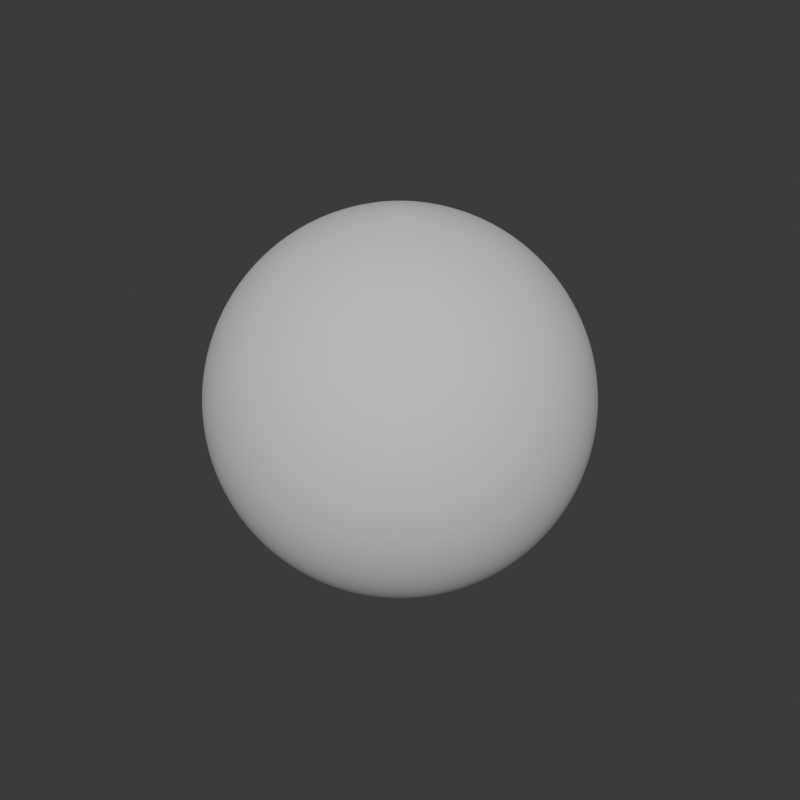 # Source: Matlib-VX-Misc.blend  (saved by Blender 3.0.12; exported with 4.5.12 LTS)
import bpy
from mathutils import Matrix  # noqa: F401  (used for matrix-valued properties, if any)

bpy.ops.wm.read_factory_settings(use_empty=True)
scene = bpy.context.scene
scene.name = 'Scene'

# ---- world
world_world = bpy.data.worlds.new('World'); scene.world = world_world
world_world.use_nodes = True; world_world.node_tree.nodes.clear()
_N = world_world.node_tree.nodes; _L = world_world.node_tree.links
n0 = _N.new('ShaderNodeOutputWorld'); n0.name = 'World Output'; n0.location = (300, 300)
n1 = _N.new('ShaderNodeBackground'); n1.name = 'Background'; n1.location = (10, 300)
n1.inputs[0].default_value = (0.05088, 0.05088, 0.05088, 1.0)
_L.new(n1.outputs[0], n0.inputs[0])
n0.is_active_output = True
world_world.color = (0.05088, 0.05088, 0.05088)
world_world.use_sun_shadow = False
world_world.sun_shadow_jitter_overblur = 0.0

# ---- meshes
me_sphere_006 = bpy.data.meshes.new('Sphere.006')
me_sphere_006.from_pydata([(-0.1951, 0.0, 0.9808), (-0.3827, 0.0, 0.9239), (-0.5556, 0.0, 0.8315), (-0.7071, 0.0, 0.7071), (-0.8315, 0.0, 0.5556), (-0.9239, 0.0, 0.3827), (-0.9808, 0.0, 0.1951), (-1.0, 0.0, 7.55e-08), (-0.9808, 0.0, -0.1951), (-0.9239, 0.0, -0.3827), (-0.8315, 0.0, -0.5556), (-0.7071, 0.0, -0.7071), (-0.5556, 0.0, -0.8315), (-0.3827, 0.0, -0.9239), (-0.1951, 0.0, -0.9808), (-0.1913, 0.03806, 0.9808), (-0.3753, 0.07466, 0.9239), (-0.5449, 0.1084, 0.8315), (-0.6935, 0.1379, 0.7071), (-0.8155, 0.1622, 0.5556), (-0.9061, 0.1802, 0.3827), (-0.9619, 0.1913, 0.1951), (-0.9808, 0.1951, 7.55e-08), (-0.9619, 0.1913, -0.1951), (-0.9061, 0.1802, -0.3827), (-0.8155, 0.1622, -0.5556), (-0.6935, 0.1379, -0.7071), (-0.5449, 0.1084, -0.8315), (-0.3753, 0.07466, -0.9239), (-0.1913, 0.03806, -0.9808), (-0.1802, 0.07466, 0.9808), (-0.3536, 0.1464, 0.9239), (-0.5133, 0.2126, 0.8315), (-0.6533, 0.2706, 0.7071), (-0.7682, 0.3182, 0.5556), (-0.8536, 0.3536, 0.3827), (-0.9061, 0.3753, 0.1951), (-0.9239, 0.3827, 7.55e-08), (-0.9061, 0.3753, -0.1951), (-0.8536, 0.3536, -0.3827), (-0.7682, 0.3182, -0.5556), (-0.6533, 0.2706, -0.7071), (-0.5133, 0.2126, -0.8315), (-0.3536, 0.1464, -0.9239), (-0.1802, 0.07466, -0.9808), (-0.1622, 0.1084, 0.9808), (-0.3182, 0.2126, 0.9239), (-0.4619, 0.3087, 0.8315), (-0.5879, 0.3928, 0.7071), (-0.6913, 0.4619, 0.5556), (-0.7682, 0.5133, 0.3827), (-0.8155, 0.5449, 0.1951), (-0.8315, 0.5556, 7.55e-08), (-0.8155, 0.5449, -0.1951), (-0.7682, 0.5133, -0.3827), (-0.6913, 0.4619, -0.5556), (-0.5879, 0.3928, -0.7071), (-0.4619, 0.3087, -0.8315), (-0.3182, 0.2126, -0.9239), (-0.1622, 0.1084, -0.9808), (-0.1379, 0.1379, 0.9808), (-0.2706, 0.2706, 0.9239), (-0.3928, 0.3928, 0.8315), (-0.5, 0.5, 0.7071), (-0.5879, 0.5879, 0.5556), (-0.6533, 0.6533, 0.3827), (-0.6935, 0.6935, 0.1951), (-0.7071, 0.7071, 7.55e-08), (-0.6935, 0.6935, -0.1951), (-0.6533, 0.6533, -0.3827), (-0.5879, 0.5879, -0.5556), (-0.5, 0.5, -0.7071), (-0.3928, 0.3928, -0.8315), (-0.2706, 0.2706, -0.9239), (-0.1379, 0.1379, -0.9808), (-0.1084, 0.1622, 0.9808), (-0.2126, 0.3182, 0.9239), (-0.3087, 0.4619, 0.8315), (-0.3928, 0.5879, 0.7071), (-0.4619, 0.6913, 0.5556), (-0.5133, 0.7682, 0.3827), (-0.5449, 0.8155, 0.1951), (-0.5556, 0.8315, 7.55e-08), (-0.5449, 0.8155, -0.1951), (-0.5133, 0.7682, -0.3827), (-0.4619, 0.6913, -0.5556), (-0.3928, 0.5879, -0.7071), (-0.3087, 0.4619, -0.8315), (-0.2126, 0.3182, -0.9239), (-0.1084, 0.1622, -0.9808), (-0.07466, 0.1802, 0.9808), (-0.1464, 0.3536, 0.9239), (-0.2126, 0.5133, 0.8315), (-0.2706, 0.6533, 0.7071), (-0.3182, 0.7682, 0.5556), (-0.3536, 0.8536, 0.3827), (-0.3753, 0.9061, 0.1951), (-0.3827, 0.9239, 7.55e-08), (-0.3753, 0.9061, -0.1951), (-0.3536, 0.8536, -0.3827), (-0.3182, 0.7682, -0.5556), (-0.2706, 0.6533, -0.7071), (-0.2126, 0.5133, -0.8315), (-0.1464, 0.3536, -0.9239), (-0.07466, 0.1802, -0.9808), (-0.03806, 0.1913, 0.9808), (-0.07466, 0.3753, 0.9239), (-0.1084, 0.5449, 0.8315), (-0.1379, 0.6935, 0.7071), (-0.1622, 0.8155, 0.5556), (-0.1802, 0.9061, 0.3827), (-0.1913, 0.9619, 0.1951), (-0.1951, 0.9808, 7.55e-08), (-0.1913, 0.9619, -0.1951), (-0.1802, 0.9061, -0.3827), (-0.1622, 0.8155, -0.5556), (-0.1379, 0.6935, -0.7071), (-0.1084, 0.5449, -0.8315), (-0.07466, 0.3753, -0.9239), (-0.03806, 0.1913, -0.9808), (3.266e-07, 0.1951, 0.9808), (3.192e-07, 0.3827, 0.9239), (3.117e-07, 0.5556, 0.8315), (3.192e-07, 0.7071, 0.7071), (3.341e-07, 0.8315, 0.5556), (2.745e-07, 0.9239, 0.3827), (3.937e-07, 0.9808, 0.1951), (3.788e-07, 1.0, 7.55e-08), (3.937e-07, 0.9808, -0.1951), (2.298e-07, 0.9239, -0.3827), (3.341e-07, 0.8315, -0.5556), (3.192e-07, 0.7071, -0.7071), (3.415e-07, 0.5556, -0.8315), (3.043e-07, 0.3827, -0.9239), (3.08e-07, 0.1951, -0.9808), (0.03806, 0.1913, 0.9808), (0.07466, 0.3753, 0.9239), (0.1084, 0.5449, 0.8315), (0.138, 0.6935, 0.7071), (0.1622, 0.8155, 0.5556), (0.1802, 0.9061, 0.3827), (0.1913, 0.9619, 0.1951), (0.1951, 0.9808, 7.55e-08), (0.1913, 0.9619, -0.1951), (0.1802, 0.9061, -0.3827), (0.1622, 0.8155, -0.5556), (0.138, 0.6935, -0.7071), (0.1084, 0.5449, -0.8315), (0.07466, 0.3753, -0.9239), (0.03806, 0.1913, -0.9808), (0.07466, 0.1802, 0.9808), (0.1464, 0.3536, 0.9239), (0.2126, 0.5133, 0.8315), (0.2706, 0.6533, 0.7071), (0.3182, 0.7682, 0.5556), (0.3536, 0.8536, 0.3827), (0.3753, 0.9061, 0.1951), (0.3827, 0.9239, 7.55e-08), (0.3753, 0.9061, -0.1951), (0.3536, 0.8536, -0.3827), (0.3182, 0.7682, -0.5556), (0.2706, 0.6533, -0.7071), (0.2126, 0.5133, -0.8315), (0.1464, 0.3536, -0.9239), (0.07466, 0.1802, -0.9808), (0.1084, 0.1622, 0.9808), (0.2126, 0.3182, 0.9239), (0.3087, 0.4619, 0.8315), (0.3928, 0.5879, 0.7071), (0.4619, 0.6913, 0.5556), (0.5133, 0.7682, 0.3827), (0.5449, 0.8155, 0.1951), (0.5556, 0.8315, 7.55e-08), (0.5449, 0.8155, -0.1951), (0.5133, 0.7682, -0.3827), (0.4619, 0.6913, -0.5556), (0.3928, 0.5879, -0.7071), (0.3087, 0.4619, -0.8315), (0.2126, 0.3182, -0.9239), (0.1084, 0.1622, -0.9808), (0.138, 0.1379, 0.9808), (0.2706, 0.2706, 0.9239), (0.3928, 0.3928, 0.8315), (0.5, 0.5, 0.7071), (0.5879, 0.5879, 0.5556), (0.6533, 0.6533, 0.3827), (0.6935, 0.6935, 0.1951), (0.7071, 0.7071, 7.55e-08), (0.6935, 0.6935, -0.1951), (0.6533, 0.6533, -0.3827), (0.5879, 0.5879, -0.5556), (0.5, 0.5, -0.7071), (0.3928, 0.3928, -0.8315), (0.2706, 0.2706, -0.9239), (0.138, 0.1379, -0.9808), (0.1622, 0.1084, 0.9808), (0.3182, 0.2126, 0.9239), (0.4619, 0.3087, 0.8315), (0.5879, 0.3928, 0.7071), (0.6913, 0.4619, 0.5556), (0.7682, 0.5133, 0.3827), (0.8155, 0.5449, 0.1951), (0.8315, 0.5556, 7.55e-08), (0.8155, 0.5449, -0.1951), (0.7682, 0.5133, -0.3827), (0.6913, 0.4619, -0.5556), (0.5879, 0.3928, -0.7071), (0.4619, 0.3087, -0.8315), (0.3182, 0.2126, -0.9239), (0.1622, 0.1084, -0.9808), (0.1802, 0.07466, 0.9808), (0.3536, 0.1464, 0.9239), (0.5133, 0.2126, 0.8315), (0.6533, 0.2706, 0.7071), (0.7682, 0.3182, 0.5556), (0.8536, 0.3536, 0.3827), (0.9061, 0.3753, 0.1951), (0.9239, 0.3827, 7.55e-08), (0.9061, 0.3753, -0.1951), (0.8536, 0.3536, -0.3827), (0.7682, 0.3182, -0.5556), (0.6533, 0.2706, -0.7071), (0.5133, 0.2126, -0.8315), (0.3536, 0.1464, -0.9239), (0.1802, 0.07466, -0.9808), (0.1913, 0.03806, 0.9808), (0.3753, 0.07466, 0.9239), (0.5449, 0.1084, 0.8315), (0.6935, 0.1379, 0.7071), (0.8155, 0.1622, 0.5556), (0.9061, 0.1802, 0.3827), (0.9619, 0.1913, 0.1951), (0.9808, 0.1951, 7.55e-08), (0.9619, 0.1913, -0.1951), (0.9061, 0.1802, -0.3827), (0.8155, 0.1622, -0.5556), (0.6935, 0.1379, -0.7071), (0.5449, 0.1084, -0.8315), (0.3753, 0.07466, -0.9239), (0.1913, 0.03806, -0.9808), (0.1951, -7.212e-09, 0.9808), (0.3827, 4.122e-08, 0.9239), (0.5556, 2.632e-08, 0.8315), (0.7071, -2.584e-08, 0.7071), (0.8315, -8.544e-08, 0.5556), (0.9239, 6.357e-08, 0.3827), (0.9808, -8.544e-08, 0.1951), (1.0, -1.003e-07, 7.55e-08), (0.9808, -8.544e-08, -0.1951), (0.9239, 6.357e-08, -0.3827), (0.8315, -8.544e-08, -0.5556), (0.7071, -2.584e-08, -0.7071), (0.5556, -1.094e-08, -0.8315), (0.3827, 3.964e-09, -0.9239), (0.1951, 3.964e-09, -0.9808), (0.1913, -0.03806, 0.9808), (0.3753, -0.07466, 0.9239), (0.5449, -0.1084, 0.8315), (0.6935, -0.1379, 0.7071), (0.8155, -0.1622, 0.5556), (0.9061, -0.1802, 0.3827), (0.9619, -0.1913, 0.1951), (0.9808, -0.1951, 7.55e-08), (0.9619, -0.1913, -0.1951), (0.9061, -0.1802, -0.3827), (0.8155, -0.1622, -0.5556), (0.6935, -0.1379, -0.7071), (0.5449, -0.1084, -0.8315), (0.3753, -0.07466, -0.9239), (0.1913, -0.03806, -0.9808), (0.1802, -0.07466, 0.9808), (0.3536, -0.1464, 0.9239), (0.5133, -0.2126, 0.8315), (0.6533, -0.2706, 0.7071), (0.7682, -0.3182, 0.5556), (0.8536, -0.3536, 0.3827), (0.9061, -0.3753, 0.1951), (0.9239, -0.3827, 7.55e-08), (0.9061, -0.3753, -0.1951), (0.8536, -0.3536, -0.3827), (0.7682, -0.3182, -0.5556), (0.6533, -0.2706, -0.7071), (0.5133, -0.2126, -0.8315), (0.3536, -0.1464, -0.9239), (0.1802, -0.07466, -0.9808), (0.1622, -0.1084, 0.9808), (0.3182, -0.2126, 0.9239), (0.4619, -0.3087, 0.8315), (0.5879, -0.3928, 0.7071), (0.6913, -0.4619, 0.5556), (0.7682, -0.5133, 0.3827), (0.8155, -0.5449, 0.1951), (0.8315, -0.5556, 7.55e-08), (0.8155, -0.5449, -0.1951), (0.7682, -0.5133, -0.3827), (0.6913, -0.4619, -0.5556), (0.5879, -0.3928, -0.7071), (0.4619, -0.3087, -0.8315), (0.3182, -0.2126, -0.9239), (0.1622, -0.1084, -0.9808), (0.138, -0.1379, 0.9808), (0.2706, -0.2706, 0.9239), (0.3928, -0.3928, 0.8315), (0.5, -0.5, 0.7071), (0.5879, -0.5879, 0.5556), (0.6533, -0.6533, 0.3827), (0.6935, -0.6935, 0.1951), (0.7071, -0.7071, 7.55e-08), (0.6935, -0.6935, -0.1951), (0.6533, -0.6533, -0.3827), (0.5879, -0.5879, -0.5556), (0.5, -0.5, -0.7071), (0.3928, -0.3928, -0.8315), (0.2706, -0.2706, -0.9239), (0.1379, -0.1379, -0.9808), (0.1084, -0.1622, 0.9808), (0.2126, -0.3182, 0.9239), (0.3087, -0.4619, 0.8315), (0.3928, -0.5879, 0.7071), (0.4619, -0.6913, 0.5556), (0.5133, -0.7682, 0.3827), (0.5449, -0.8155, 0.1951), (0.5556, -0.8315, 7.55e-08), (0.5449, -0.8155, -0.1951), (0.5133, -0.7682, -0.3827), (0.4619, -0.6913, -0.5556), (0.3928, -0.5879, -0.7071), (0.3087, -0.4619, -0.8315), (0.2126, -0.3182, -0.9239), (0.1084, -0.1622, -0.9808), (0.07466, -0.1802, 0.9808), (0.1464, -0.3536, 0.9239), (0.2126, -0.5133, 0.8315), (0.2706, -0.6533, 0.7071), (0.3182, -0.7682, 0.5556), (0.3536, -0.8536, 0.3827), (0.3753, -0.9061, 0.1951), (0.3827, -0.9239, 7.55e-08), (0.3753, -0.9061, -0.1951), (0.3536, -0.8536, -0.3827), (0.3182, -0.7682, -0.5556), (0.2706, -0.6533, -0.7071), (0.2126, -0.5133, -0.8315), (0.1464, -0.3536, -0.9239), (0.07466, -0.1802, -0.9808), (0.03806, -0.1913, 0.9808), (0.07466, -0.3753, 0.9239), (0.1084, -0.5449, 0.8315), (0.1379, -0.6935, 0.7071), (0.1622, -0.8155, 0.5556), (0.1802, -0.9061, 0.3827), (0.1913, -0.9619, 0.1951), (0.1951, -0.9808, 7.55e-08), (0.1913, -0.9619, -0.1951), (0.1802, -0.9061, -0.3827), (0.1622, -0.8155, -0.5556), (0.1379, -0.6935, -0.7071), (0.1084, -0.5449, -0.8315), (0.07466, -0.3753, -0.9239), (0.03806, -0.1913, -0.9808), (3.117e-07, -0.1951, 0.9808), (2.819e-07, -0.3827, 0.9239), (2.819e-07, -0.5556, 0.8315), (1.851e-07, -0.7071, 0.7071), (1.404e-07, -0.8315, 0.5556), (3.192e-07, -0.9239, 0.3827), (9.567e-08, -0.9808, 0.1951), (1.404e-07, -1.0, 7.55e-08), (9.567e-08, -0.9808, -0.1951), (3.192e-07, -0.9239, -0.3827), (1.404e-07, -0.8315, -0.5556), (1.851e-07, -0.7071, -0.7071), (2.596e-07, -0.5556, -0.8315), (2.521e-07, -0.3827, -0.9239), (3.155e-07, -0.1951, -0.9808), (-0.03806, -0.1913, 0.9808), (-0.07466, -0.3753, 0.9239), (-0.1084, -0.5449, 0.8315), (-0.1379, -0.6935, 0.7071), (-0.1622, -0.8155, 0.5556), (-0.1802, -0.9061, 0.3827), (-0.1913, -0.9619, 0.1951), (-0.1951, -0.9808, 7.55e-08), (-0.1913, -0.9619, -0.1951), (-0.1802, -0.9061, -0.3827), (-0.1622, -0.8155, -0.5556), (-0.1379, -0.6935, -0.7071), (-0.1084, -0.5449, -0.8315), (-0.07466, -0.3753, -0.9239), (-0.03806, -0.1913, -0.9808), (-0.07466, -0.1802, 0.9808), (-0.1464, -0.3536, 0.9239), (-0.2126, -0.5133, 0.8315), (-0.2706, -0.6533, 0.7071), (-0.3182, -0.7682, 0.5556), (-0.3536, -0.8536, 0.3827), (-0.3753, -0.9061, 0.1951), (-0.3827, -0.9239, 7.55e-08), (-0.3753, -0.9061, -0.1951), (-0.3536, -0.8536, -0.3827), (-0.3182, -0.7682, -0.5556), (-0.2706, -0.6533, -0.7071), (-0.2126, -0.5133, -0.8315), (-0.1464, -0.3536, -0.9239), (-0.07466, -0.1802, -0.9808), (-0.1084, -0.1622, 0.9808), (-0.2126, -0.3182, 0.9239), (-0.3087, -0.4619, 0.8315), (-0.3928, -0.5879, 0.7071), (-0.4619, -0.6913, 0.5556), (-0.5133, -0.7682, 0.3827), (-0.5449, -0.8155, 0.1951), (-0.5556, -0.8315, 7.55e-08), (-0.5449, -0.8155, -0.1951), (-0.5133, -0.7682, -0.3827), (-0.4619, -0.6913, -0.5556), (-0.3928, -0.5879, -0.7071), (-0.3087, -0.4619, -0.8315), (-0.2126, -0.3182, -0.9239), (-0.1084, -0.1622, -0.9808), (-0.1379, -0.1379, 0.9808), (-0.2706, -0.2706, 0.9239), (-0.3928, -0.3928, 0.8315), (-0.5, -0.5, 0.7071), (-0.5879, -0.5879, 0.5556), (-0.6533, -0.6533, 0.3827), (-0.6935, -0.6935, 0.1951), (-0.7071, -0.7071, 7.55e-08), (-0.6935, -0.6935, -0.1951), (-0.6533, -0.6533, -0.3827), (-0.5879, -0.5879, -0.5556), (-0.5, -0.5, -0.7071), (-0.3928, -0.3928, -0.8315), (-0.2706, -0.2706, -0.9239), (-0.1379, -0.1379, -0.9808), (-0.1622, -0.1084, 0.9808), (-0.3182, -0.2126, 0.9239), (-0.4619, -0.3087, 0.8315), (-0.5879, -0.3928, 0.7071), (-0.6913, -0.4619, 0.5556), (-0.7682, -0.5133, 0.3827), (-0.8155, -0.5449, 0.1951), (-0.8315, -0.5556, 7.55e-08), (-0.8155, -0.5449, -0.1951), (-0.7682, -0.5133, -0.3827), (-0.6913, -0.4619, -0.5556), (-0.5879, -0.3928, -0.7071), (-0.4619, -0.3087, -0.8315), (-0.3182, -0.2126, -0.9239), (-0.1622, -0.1084, -0.9808), (-0.1802, -0.07466, 0.9808), (-0.3536, -0.1464, 0.9239), (-0.5133, -0.2126, 0.8315), (-0.6533, -0.2706, 0.7071), (-0.7682, -0.3182, 0.5556), (-0.8536, -0.3536, 0.3827), (-0.9061, -0.3753, 0.1951), (-0.9239, -0.3827, 7.55e-08), (-0.9061, -0.3753, -0.1951), (-0.8536, -0.3536, -0.3827), (-0.7682, -0.3182, -0.5556), (-0.6533, -0.2706, -0.7071), (-0.5133, -0.2126, -0.8315), (-0.3536, -0.1464, -0.9239), (-0.1802, -0.07466, -0.9808), (-0.1913, -0.03806, 0.9808), (-0.3753, -0.07466, 0.9239), (-0.5449, -0.1084, 0.8315), (-0.6935, -0.1379, 0.7071), (-0.8155, -0.1622, 0.5556), (-0.9061, -0.1802, 0.3827), (-0.9619, -0.1913, 0.1951), (-0.9808, -0.1951, 7.55e-08), (-0.9619, -0.1913, -0.1951), (-0.9061, -0.1802, -0.3827), (-0.8155, -0.1622, -0.5556), (-0.6935, -0.1379, -0.7071), (-0.5449, -0.1084, -0.8315), (-0.3753, -0.07466, -0.9239), (-0.1913, -0.03806, -0.9808), (-0.05965, 3.346e-08, 1.001), (-0.0585, 0.01164, 1.001), (-0.05511, 0.02283, 1.001), (-0.0496, 0.03314, 1.001), (-0.04218, 0.04218, 1.001), (-0.03314, 0.0496, 1.001), (-0.02283, 0.05511, 1.001), (-0.01164, 0.05851, 1.001), (3.165e-07, 0.05965, 1.001), (0.01164, 0.05851, 1.001), (0.02283, 0.05511, 1.001), (0.03314, 0.0496, 1.001), (0.04218, 0.04218, 1.001), (0.0496, 0.03314, 1.001), (0.05511, 0.02283, 1.001), (0.05851, 0.01164, 1.001), (0.05965, 3.125e-08, 1.001), (0.05851, -0.01164, 1.001), (0.05511, -0.02283, 1.001), (0.0496, -0.03314, 1.001), (0.04218, -0.04218, 1.001), (0.03314, -0.0496, 1.001), (0.02283, -0.05511, 1.001), (0.01164, -0.05851, 1.001), (3.119e-07, -0.05965, 1.001), (-0.01164, -0.05851, 1.001), (-0.02283, -0.05511, 1.001), (-0.03314, -0.0496, 1.001), (-0.04218, -0.04218, 1.001), (-0.0496, -0.03314, 1.001), (-0.05511, -0.02283, 1.001), (-0.0585, -0.01164, 1.001), (3.108e-07, 4.971e-08, 1.001), (-0.06968, 2.559e-08, -1.001), (-0.06834, 0.01359, -1.001), (-0.06438, 0.02667, -1.001), (-0.05794, 0.03871, -1.001), (-0.04927, 0.04927, -1.001), (-0.03871, 0.05794, -1.001), (-0.02667, 0.06438, -1.001), (-0.01359, 0.06834, -1.001), (3.1e-07, 0.06968, -1.001), (0.01359, 0.06834, -1.001), (0.02667, 0.06438, -1.001), (0.03871, 0.05794, -1.001), (0.04927, 0.04927, -1.001), (0.05794, 0.03871, -1.001), (0.06438, 0.02667, -1.001), (0.06834, 0.01359, -1.001), (0.06968, 2.701e-08, -1.001), (0.06834, -0.01359, -1.001), (0.06438, -0.02667, -1.001), (0.05794, -0.03871, -1.001), (0.04927, -0.04927, -1.001), (0.03871, -0.05794, -1.001), (0.02667, -0.06438, -1.001), (0.01359, -0.06834, -1.001), (3.126e-07, -0.06968, -1.001), (-0.01359, -0.06834, -1.001), (-0.02667, -0.06438, -1.001), (-0.03871, -0.05794, -1.001), (-0.04927, -0.04927, -1.001), (-0.05794, -0.03871, -1.001), (-0.06438, -0.02667, -1.001), (-0.06834, -0.01359, -1.001), (3.097e-07, 3.562e-08, -1.001)], [], [(11, 10, 25, 26), (9, 8, 23, 24), (7, 6, 21, 22), (5, 4, 19, 20), (3, 2, 17, 18), (14, 13, 28, 29), (1, 0, 15, 16), (12, 11, 26, 27), (10, 9, 24, 25), (8, 7, 22, 23), (6, 5, 20, 21), (4, 3, 18, 19), (2, 1, 16, 17), (13, 12, 27, 28), (21, 20, 35, 36), (19, 18, 33, 34), (17, 16, 31, 32), (28, 27, 42, 43), (26, 25, 40, 41), (24, 23, 38, 39), (22, 21, 36, 37), (20, 19, 34, 35), (18, 17, 32, 33), (29, 28, 43, 44), (16, 15, 30, 31), (27, 26, 41, 42), (25, 24, 39, 40), (23, 22, 37, 38), (36, 35, 50, 51), (34, 33, 48, 49), (32, 31, 46, 47), (43, 42, 57, 58), (41, 40, 55, 56), (39, 38, 53, 54), (37, 36, 51, 52), (35, 34, 49, 50), (33, 32, 47, 48), (44, 43, 58, 59), (31, 30, 45, 46), (42, 41, 56, 57), (40, 39, 54, 55), (38, 37, 52, 53), (51, 50, 65, 66), (49, 48, 63, 64), (47, 46, 61, 62), (58, 57, 72, 73), (56, 55, 70, 71), (54, 53, 68, 69), (52, 51, 66, 67), (50, 49, 64, 65), (48, 47, 62, 63), (59, 58, 73, 74), (46, 45, 60, 61), (57, 56, 71, 72), (55, 54, 69, 70), (53, 52, 67, 68), (66, 65, 80, 81), (64, 63, 78, 79), (62, 61, 76, 77), (73, 72, 87, 88), (71, 70, 85, 86), (69, 68, 83, 84), (67, 66, 81, 82), (65, 64, 79, 80), (63, 62, 77, 78), (74, 73, 88, 89), (61, 60, 75, 76), (72, 71, 86, 87), (70, 69, 84, 85), (68, 67, 82, 83), (81, 80, 95, 96), (79, 78, 93, 94), (77, 76, 91, 92), (88, 87, 102, 103), (86, 85, 100, 101), (84, 83, 98, 99), (82, 81, 96, 97), (80, 79, 94, 95), (78, 77, 92, 93), (89, 88, 103, 104), (76, 75, 90, 91), (87, 86, 101, 102), (85, 84, 99, 100), (83, 82, 97, 98), (96, 95, 110, 111), (94, 93, 108, 109), (92, 91, 106, 107), (103, 102, 117, 118), (101, 100, 115, 116), (99, 98, 113, 114), (97, 96, 111, 112), (95, 94, 109, 110), (93, 92, 107, 108), (104, 103, 118, 119), (91, 90, 105, 106), (102, 101, 116, 117), (100, 99, 114, 115), (98, 97, 112, 113), (111, 110, 125, 126), (109, 108, 123, 124), (107, 106, 121, 122), (118, 117, 132, 133), (116, 115, 130, 131), (114, 113, 128, 129), (112, 111, 126, 127), (110, 109, 124, 125), (108, 107, 122, 123), (119, 118, 133, 134), (106, 105, 120, 121), (117, 116, 131, 132), (115, 114, 129, 130), (113, 112, 127, 128), (126, 125, 140, 141), (124, 123, 138, 139), (122, 121, 136, 137), (133, 132, 147, 148), (131, 130, 145, 146), (129, 128, 143, 144), (127, 126, 141, 142), (125, 124, 139, 140), (123, 122, 137, 138), (134, 133, 148, 149), (121, 120, 135, 136), (132, 131, 146, 147), (130, 129, 144, 145), (128, 127, 142, 143), (141, 140, 155, 156), (139, 138, 153, 154), (137, 136, 151, 152), (148, 147, 162, 163), (146, 145, 160, 161), (144, 143, 158, 159), (142, 141, 156, 157), (140, 139, 154, 155), (138, 137, 152, 153), (149, 148, 163, 164), (136, 135, 150, 151), (147, 146, 161, 162), (145, 144, 159, 160), (143, 142, 157, 158), (156, 155, 170, 171), (154, 153, 168, 169), (152, 151, 166, 167), (163, 162, 177, 178), (161, 160, 175, 176), (159, 158, 173, 174), (157, 156, 171, 172), (155, 154, 169, 170), (153, 152, 167, 168), (164, 163, 178, 179), (151, 150, 165, 166), (162, 161, 176, 177), (160, 159, 174, 175), (158, 157, 172, 173), (171, 170, 185, 186), (169, 168, 183, 184), (167, 166, 181, 182), (178, 177, 192, 193), (176, 175, 190, 191), (174, 173, 188, 189), (172, 171, 186, 187), (170, 169, 184, 185), (168, 167, 182, 183), (179, 178, 193, 194), (166, 165, 180, 181), (177, 176, 191, 192), (175, 174, 189, 190), (173, 172, 187, 188), (186, 185, 200, 201), (184, 183, 198, 199), (182, 181, 196, 197), (193, 192, 207, 208), (191, 190, 205, 206), (189, 188, 203, 204), (187, 186, 201, 202), (185, 184, 199, 200), (183, 182, 197, 198), (194, 193, 208, 209), (181, 180, 195, 196), (192, 191, 206, 207), (190, 189, 204, 205), (188, 187, 202, 203), (201, 200, 215, 216), (199, 198, 213, 214), (197, 196, 211, 212), (208, 207, 222, 223), (206, 205, 220, 221), (204, 203, 218, 219), (202, 201, 216, 217), (200, 199, 214, 215), (198, 197, 212, 213), (209, 208, 223, 224), (196, 195, 210, 211), (207, 206, 221, 222), (205, 204, 219, 220), (203, 202, 217, 218), (216, 215, 230, 231), (214, 213, 228, 229), (212, 211, 226, 227), (223, 222, 237, 238), (221, 220, 235, 236), (219, 218, 233, 234), (217, 216, 231, 232), (215, 214, 229, 230), (213, 212, 227, 228), (224, 223, 238, 239), (211, 210, 225, 226), (222, 221, 236, 237), (220, 219, 234, 235), (218, 217, 232, 233), (231, 230, 245, 246), (229, 228, 243, 244), (227, 226, 241, 242), (238, 237, 252, 253), (236, 235, 250, 251), (234, 233, 248, 249), (232, 231, 246, 247), (230, 229, 244, 245), (228, 227, 242, 243), (239, 238, 253, 254), (226, 225, 240, 241), (237, 236, 251, 252), (235, 234, 249, 250), (233, 232, 247, 248), (246, 245, 260, 261), (244, 243, 258, 259), (242, 241, 256, 257), (253, 252, 267, 268), (251, 250, 265, 266), (249, 248, 263, 264), (247, 246, 261, 262), (245, 244, 259, 260), (243, 242, 257, 258), (254, 253, 268, 269), (241, 240, 255, 256), (252, 251, 266, 267), (250, 249, 264, 265), (248, 247, 262, 263), (261, 260, 275, 276), (259, 258, 273, 274), (257, 256, 271, 272), (268, 267, 282, 283), (266, 265, 280, 281), (264, 263, 278, 279), (262, 261, 276, 277), (260, 259, 274, 275), (258, 257, 272, 273), (269, 268, 283, 284), (256, 255, 270, 271), (267, 266, 281, 282), (265, 264, 279, 280), (263, 262, 277, 278), (276, 275, 290, 291), (274, 273, 288, 289), (272, 271, 286, 287), (283, 282, 297, 298), (281, 280, 295, 296), (279, 278, 293, 294), (277, 276, 291, 292), (275, 274, 289, 290), (273, 272, 287, 288), (284, 283, 298, 299), (271, 270, 285, 286), (282, 281, 296, 297), (280, 279, 294, 295), (278, 277, 292, 293), (291, 290, 305, 306), (289, 288, 303, 304), (287, 286, 301, 302), (298, 297, 312, 313), (296, 295, 310, 311), (294, 293, 308, 309), (292, 291, 306, 307), (290, 289, 304, 305), (288, 287, 302, 303), (299, 298, 313, 314), (286, 285, 300, 301), (297, 296, 311, 312), (295, 294, 309, 310), (293, 292, 307, 308), (306, 305, 320, 321), (304, 303, 318, 319), (302, 301, 316, 317), (313, 312, 327, 328), (311, 310, 325, 326), (309, 308, 323, 324), (307, 306, 321, 322), (305, 304, 319, 320), (303, 302, 317, 318), (314, 313, 328, 329), (301, 300, 315, 316), (312, 311, 326, 327), (310, 309, 324, 325), (308, 307, 322, 323), (321, 320, 335, 336), (319, 318, 333, 334), (317, 316, 331, 332), (328, 327, 342, 343), (326, 325, 340, 341), (324, 323, 338, 339), (322, 321, 336, 337), (320, 319, 334, 335), (318, 317, 332, 333), (329, 328, 343, 344), (316, 315, 330, 331), (327, 326, 341, 342), (325, 324, 339, 340), (323, 322, 337, 338), (336, 335, 350, 351), (334, 333, 348, 349), (332, 331, 346, 347), (343, 342, 357, 358), (341, 340, 355, 356), (339, 338, 353, 354), (337, 336, 351, 352), (335, 334, 349, 350), (333, 332, 347, 348), (344, 343, 358, 359), (331, 330, 345, 346), (342, 341, 356, 357), (340, 339, 354, 355), (338, 337, 352, 353), (351, 350, 365, 366), (349, 348, 363, 364), (347, 346, 361, 362), (358, 357, 372, 373), (356, 355, 370, 371), (354, 353, 368, 369), (352, 351, 366, 367), (350, 349, 364, 365), (348, 347, 362, 363), (359, 358, 373, 374), (346, 345, 360, 361), (357, 356, 371, 372), (355, 354, 369, 370), (353, 352, 367, 368), (366, 365, 380, 381), (364, 363, 378, 379), (362, 361, 376, 377), (373, 372, 387, 388), (371, 370, 385, 386), (369, 368, 383, 384), (367, 366, 381, 382), (365, 364, 379, 380), (363, 362, 377, 378), (374, 373, 388, 389), (361, 360, 375, 376), (372, 371, 386, 387), (370, 369, 384, 385), (368, 367, 382, 383), (381, 380, 395, 396), (379, 378, 393, 394), (377, 376, 391, 392), (388, 387, 402, 403), (386, 385, 400, 401), (384, 383, 398, 399), (382, 381, 396, 397), (380, 379, 394, 395), (378, 377, 392, 393), (389, 388, 403, 404), (376, 375, 390, 391), (387, 386, 401, 402), (385, 384, 399, 400), (383, 382, 397, 398), (396, 395, 410, 411), (394, 393, 408, 409), (392, 391, 406, 407), (403, 402, 417, 418), (401, 400, 415, 416), (399, 398, 413, 414), (397, 396, 411, 412), (395, 394, 409, 410), (393, 392, 407, 408), (404, 403, 418, 419), (391, 390, 405, 406), (402, 401, 416, 417), (400, 399, 414, 415), (398, 397, 412, 413), (411, 410, 425, 426), (409, 408, 423, 424), (407, 406, 421, 422), (418, 417, 432, 433), (416, 415, 430, 431), (414, 413, 428, 429), (412, 411, 426, 427), (410, 409, 424, 425), (408, 407, 422, 423), (419, 418, 433, 434), (406, 405, 420, 421), (417, 416, 431, 432), (415, 414, 429, 430), (413, 412, 427, 428), (426, 425, 440, 441), (424, 423, 438, 439), (422, 421, 436, 437), (433, 432, 447, 448), (431, 430, 445, 446), (429, 428, 443, 444), (427, 426, 441, 442), (425, 424, 439, 440), (423, 422, 437, 438), (434, 433, 448, 449), (421, 420, 435, 436), (432, 431, 446, 447), (430, 429, 444, 445), (428, 427, 442, 443), (441, 440, 455, 456), (439, 438, 453, 454), (437, 436, 451, 452), (448, 447, 462, 463), (446, 445, 460, 461), (444, 443, 458, 459), (442, 441, 456, 457), (440, 439, 454, 455), (438, 437, 452, 453), (449, 448, 463, 464), (436, 435, 450, 451), (447, 446, 461, 462), (445, 444, 459, 460), (443, 442, 457, 458), (456, 455, 470, 471), (454, 453, 468, 469), (452, 451, 466, 467), (463, 462, 477, 478), (461, 460, 475, 476), (459, 458, 473, 474), (457, 456, 471, 472), (455, 454, 469, 470), (453, 452, 467, 468), (464, 463, 478, 479), (451, 450, 465, 466), (462, 461, 476, 477), (460, 459, 474, 475), (458, 457, 472, 473), (471, 470, 5, 6), (469, 468, 3, 4), (467, 466, 1, 2), (478, 477, 12, 13), (476, 475, 10, 11), (474, 473, 8, 9), (472, 471, 6, 7), (470, 469, 4, 5), (468, 467, 2, 3), (479, 478, 13, 14), (466, 465, 0, 1), (477, 476, 11, 12), (475, 474, 9, 10), (473, 472, 7, 8), (315, 300, 500, 501), (150, 135, 489, 490), (405, 390, 506, 507), (75, 60, 484, 485), (240, 225, 495, 496), (330, 315, 501, 502), (165, 150, 490, 491), (420, 405, 507, 508), (255, 240, 496, 497), (15, 0, 480, 481), (90, 75, 485, 486), (345, 330, 502, 503), (180, 165, 491, 492), (435, 420, 508, 509), (270, 255, 497, 498), (105, 90, 486, 487), (360, 345, 503, 504), (30, 15, 481, 482), (195, 180, 492, 493), (0, 465, 511, 480), (450, 435, 509, 510), (285, 270, 498, 499), (120, 105, 487, 488), (375, 360, 504, 505), (45, 30, 482, 483), (210, 195, 493, 494), (465, 450, 510, 511), (300, 285, 499, 500), (135, 120, 488, 489), (390, 375, 505, 506), (60, 45, 483, 484), (225, 210, 494, 495), (503, 502, 512), (481, 480, 512), (492, 491, 512), (480, 511, 512), (501, 500, 512), (490, 489, 512), (510, 509, 512), (499, 498, 512), (488, 487, 512), (508, 507, 512), (497, 496, 512), (486, 485, 512), (506, 505, 512), (484, 483, 512), (495, 494, 512), (504, 503, 512), (482, 481, 512), (493, 492, 512), (502, 501, 512), (491, 490, 512), (511, 510, 512), (500, 499, 512), (489, 488, 512), (509, 508, 512), (498, 497, 512), (487, 486, 512), (507, 506, 512), (485, 484, 512), (496, 495, 512), (505, 504, 512), (483, 482, 512), (494, 493, 512), (374, 389, 538, 537), (44, 59, 516, 515), (209, 224, 527, 526), (464, 479, 544, 543), (299, 314, 533, 532), (134, 149, 522, 521), (389, 404, 539, 538), (59, 74, 517, 516), (224, 239, 528, 527), (314, 329, 534, 533), (149, 164, 523, 522), (404, 419, 540, 539), (74, 89, 518, 517), (239, 254, 529, 528), (329, 344, 535, 534), (164, 179, 524, 523), (419, 434, 541, 540), (254, 269, 530, 529), (89, 104, 519, 518), (344, 359, 536, 535), (179, 194, 525, 524), (434, 449, 542, 541), (269, 284, 531, 530), (104, 119, 520, 519), (359, 374, 537, 536), (14, 29, 514, 513), (29, 44, 515, 514), (194, 209, 526, 525), (479, 14, 513, 544), (449, 464, 543, 542), (284, 299, 532, 531), (119, 134, 521, 520), (536, 537, 545), (514, 515, 545), (525, 526, 545), (534, 535, 545), (523, 524, 545), (543, 544, 545), (532, 533, 545), (521, 522, 545), (541, 542, 545), (530, 531, 545), (519, 520, 545), (539, 540, 545), (517, 518, 545), (528, 529, 545), (537, 538, 545), (515, 516, 545), (526, 527, 545), (535, 536, 545), (513, 514, 545), (524, 525, 545), (544, 513, 545), (533, 534, 545), (522, 523, 545), (542, 543, 545), (531, 532, 545), (520, 521, 545), (540, 541, 545), (529, 530, 545), (518, 519, 545), (538, 539, 545), (516, 517, 545), (527, 528, 545)])
me_sphere_006.polygons.foreach_set('use_smooth', [True] * 576)
_uv = me_sphere_006.uv_layers.new(name='UVMap')
_uv.uv.foreach_set('vector', [0.674, 0.3299, 0.674, 0.3734, 0.6522, 0.3734, 0.6522, 0.3299, 0.674, 0.4169, 0.674, 0.4604, 0.6522, 0.4604, 0.6522, 0.4169, 0.674, 0.5039, 0.674, 0.5474, 0.6522, 0.5474, 0.6522, 0.5039, 0.674, 0.5909, 0.674, 0.6344, 0.6522, 0.6344, 0.6522, 0.5909, 0.674, 0.6779, 0.674, 0.7214, 0.6522, 0.7214, 0.6522, 0.6779, 0.674, 0.1995, 0.674, 0.2429, 0.6522, 0.2429, 0.6522, 0.1995, 0.674, 0.7649, 0.674, 0.8084, 0.6522, 0.8084, 0.6522, 0.7649, 0.674, 0.2864, 0.674, 0.3299, 0.6522, 0.3299, 0.6522, 0.2864, 0.674, 0.3734, 0.674, 0.4169, 0.6522, 0.4169, 0.6522, 0.3734, 0.674, 0.4604, 0.674, 0.5039, 0.6522, 0.5039, 0.6522, 0.4604, 0.674, 0.5474, 0.674, 0.5909, 0.6522, 0.5909, 0.6522, 0.5474, 0.674, 0.6344, 0.674, 0.6779, 0.6522, 0.6779, 0.6522, 0.6344, 0.674, 0.7214, 0.674, 0.7649, 0.6522, 0.7649, 0.6522, 0.7214, 0.674, 0.2429, 0.674, 0.2864, 0.6522, 0.2864, 0.6522, 0.2429, 0.6522, 0.5474, 0.6522, 0.5909, 0.6305, 0.5909, 0.6305, 0.5474, 0.6522, 0.6344, 0.6522, 0.6779, 0.6305, 0.6779, 0.6305, 0.6344, 0.6522, 0.7214, 0.6522, 0.7649, 0.6305, 0.7649, 0.6305, 0.7214, 0.6522, 0.2429, 0.6522, 0.2864, 0.6305, 0.2864, 0.6305, 0.2429, 0.6522, 0.3299, 0.6522, 0.3734, 0.6305, 0.3734, 0.6305, 0.3299, 0.6522, 0.4169, 0.6522, 0.4604, 0.6305, 0.4604, 0.6305, 0.4169, 0.6522, 0.5039, 0.6522, 0.5474, 0.6305, 0.5474, 0.6305, 0.5039, 0.6522, 0.5909, 0.6522, 0.6344, 0.6305, 0.6344, 0.6305, 0.5909, 0.6522, 0.6779, 0.6522, 0.7214, 0.6305, 0.7214, 0.6305, 0.6779, 0.6522, 0.1995, 0.6522, 0.2429, 0.6305, 0.2429, 0.6305, 0.1995, 0.6522, 0.7649, 0.6522, 0.8084, 0.6305, 0.8084, 0.6305, 0.7649, 0.6522, 0.2864, 0.6522, 0.3299, 0.6305, 0.3299, 0.6305, 0.2864, 0.6522, 0.3734, 0.6522, 0.4169, 0.6305, 0.4169, 0.6305, 0.3734, 0.6522, 0.4604, 0.6522, 0.5039, 0.6305, 0.5039, 0.6305, 0.4604, 0.6305, 0.5474, 0.6305, 0.5909, 0.6087, 0.5909, 0.6087, 0.5474, 0.6305, 0.6344, 0.6305, 0.6779, 0.6087, 0.6779, 0.6087, 0.6344, 0.6305, 0.7214, 0.6305, 0.7649, 0.6087, 0.7649, 0.6087, 0.7214, 0.6305, 0.2429, 0.6305, 0.2864, 0.6087, 0.2864, 0.6087, 0.2429, 0.6305, 0.3299, 0.6305, 0.3734, 0.6087, 0.3734, 0.6087, 0.3299, 0.6305, 0.4169, 0.6305, 0.4604, 0.6087, 0.4604, 0.6087, 0.4169, 0.6305, 0.5039, 0.6305, 0.5474, 0.6087, 0.5474, 0.6087, 0.5039, 0.6305, 0.5909, 0.6305, 0.6344, 0.6087, 0.6344, 0.6087, 0.5909, 0.6305, 0.6779, 0.6305, 0.7214, 0.6087, 0.7214, 0.6087, 0.6779, 0.6305, 0.1995, 0.6305, 0.2429, 0.6087, 0.2429, 0.6087, 0.1995, 0.6305, 0.7649, 0.6305, 0.8084, 0.6087, 0.8084, 0.6087, 0.7649, 0.6305, 0.2864, 0.6305, 0.3299, 0.6087, 0.3299, 0.6087, 0.2864, 0.6305, 0.3734, 0.6305, 0.4169, 0.6087, 0.4169, 0.6087, 0.3734, 0.6305, 0.4604, 0.6305, 0.5039, 0.6087, 0.5039, 0.6087, 0.4604, 0.6087, 0.5474, 0.6087, 0.5909, 0.587, 0.5909, 0.587, 0.5474, 0.6087, 0.6344, 0.6087, 0.6779, 0.587, 0.6779, 0.587, 0.6344, 0.6087, 0.7214, 0.6087, 0.7649, 0.587, 0.7649, 0.587, 0.7214, 0.6087, 0.2429, 0.6087, 0.2864, 0.587, 0.2864, 0.587, 0.2429, 0.6087, 0.3299, 0.6087, 0.3734, 0.587, 0.3734, 0.587, 0.3299, 0.6087, 0.4169, 0.6087, 0.4604, 0.587, 0.4604, 0.587, 0.4169, 0.6087, 0.5039, 0.6087, 0.5474, 0.587, 0.5474, 0.587, 0.5039, 0.6087, 0.5909, 0.6087, 0.6344, 0.587, 0.6344, 0.587, 0.5909, 0.6087, 0.6779, 0.6087, 0.7214, 0.587, 0.7214, 0.587, 0.6779, 0.6087, 0.1995, 0.6087, 0.2429, 0.587, 0.2429, 0.587, 0.1995, 0.6087, 0.7649, 0.6087, 0.8084, 0.587, 0.8084, 0.587, 0.7649, 0.6087, 0.2864, 0.6087, 0.3299, 0.587, 0.3299, 0.587, 0.2864, 0.6087, 0.3734, 0.6087, 0.4169, 0.587, 0.4169, 0.587, 0.3734, 0.6087, 0.4604, 0.6087, 0.5039, 0.587, 0.5039, 0.587, 0.4604, 0.587, 0.5474, 0.587, 0.5909, 0.5652, 0.5909, 0.5652, 0.5474, 0.587, 0.6344, 0.587, 0.6779, 0.5652, 0.6779, 0.5652, 0.6344, 0.587, 0.7214, 0.587, 0.7649, 0.5652, 0.7649, 0.5652, 0.7214, 0.587, 0.2429, 0.587, 0.2864, 0.5652, 0.2864, 0.5652, 0.2429, 0.587, 0.3299, 0.587, 0.3734, 0.5652, 0.3734, 0.5652, 0.3299, 0.587, 0.4169, 0.587, 0.4604, 0.5652, 0.4604, 0.5652, 0.4169, 0.587, 0.5039, 0.587, 0.5474, 0.5652, 0.5474, 0.5652, 0.5039, 0.587, 0.5909, 0.587, 0.6344, 0.5652, 0.6344, 0.5652, 0.5909, 0.587, 0.6779, 0.587, 0.7214, 0.5652, 0.7214, 0.5652, 0.6779, 0.587, 0.1995, 0.587, 0.2429, 0.5652, 0.2429, 0.5652, 0.1995, 0.587, 0.7649, 0.587, 0.8084, 0.5652, 0.8084, 0.5652, 0.7649, 0.587, 0.2864, 0.587, 0.3299, 0.5652, 0.3299, 0.5652, 0.2864, 0.587, 0.3734, 0.587, 0.4169, 0.5652, 0.4169, 0.5652, 0.3734, 0.587, 0.4604, 0.587, 0.5039, 0.5652, 0.5039, 0.5652, 0.4604, 0.5652, 0.5474, 0.5652, 0.5909, 0.5435, 0.5909, 0.5435, 0.5474, 0.5652, 0.6344, 0.5652, 0.6779, 0.5435, 0.6779, 0.5435, 0.6344, 0.5652, 0.7214, 0.5652, 0.7649, 0.5435, 0.7649, 0.5435, 0.7214, 0.5652, 0.2429, 0.5652, 0.2864, 0.5435, 0.2864, 0.5435, 0.2429, 0.5652, 0.3299, 0.5652, 0.3734, 0.5435, 0.3734, 0.5435, 0.3299, 0.5652, 0.4169, 0.5652, 0.4604, 0.5435, 0.4604, 0.5435, 0.4169, 0.5652, 0.5039, 0.5652, 0.5474, 0.5435, 0.5474, 0.5435, 0.5039, 0.5652, 0.5909, 0.5652, 0.6344, 0.5435, 0.6344, 0.5435, 0.5909, 0.5652, 0.6779, 0.5652, 0.7214, 0.5435, 0.7214, 0.5435, 0.6779, 0.5652, 0.1995, 0.5652, 0.2429, 0.5435, 0.2429, 0.5435, 0.1995, 0.5652, 0.7649, 0.5652, 0.8084, 0.5435, 0.8084, 0.5435, 0.7649, 0.5652, 0.2864, 0.5652, 0.3299, 0.5435, 0.3299, 0.5435, 0.2864, 0.5652, 0.3734, 0.5652, 0.4169, 0.5435, 0.4169, 0.5435, 0.3734, 0.5652, 0.4604, 0.5652, 0.5039, 0.5435, 0.5039, 0.5435, 0.4604, 0.5435, 0.5474, 0.5435, 0.5909, 0.5217, 0.5909, 0.5217, 0.5474, 0.5435, 0.6344, 0.5435, 0.6779, 0.5217, 0.6779, 0.5217, 0.6344, 0.5435, 0.7214, 0.5435, 0.7649, 0.5217, 0.7649, 0.5217, 0.7214, 0.5435, 0.2429, 0.5435, 0.2864, 0.5217, 0.2864, 0.5217, 0.2429, 0.5435, 0.3299, 0.5435, 0.3734, 0.5217, 0.3734, 0.5217, 0.3299, 0.5435, 0.4169, 0.5435, 0.4604, 0.5217, 0.4604, 0.5217, 0.4169, 0.5435, 0.5039, 0.5435, 0.5474, 0.5217, 0.5474, 0.5217, 0.5039, 0.5435, 0.5909, 0.5435, 0.6344, 0.5217, 0.6344, 0.5217, 0.5909, 0.5435, 0.6779, 0.5435, 0.7214, 0.5217, 0.7214, 0.5217, 0.6779, 0.5435, 0.1995, 0.5435, 0.2429, 0.5217, 0.2429, 0.5217, 0.1995, 0.5435, 0.7649, 0.5435, 0.8084, 0.5217, 0.8084, 0.5217, 0.7649, 0.5435, 0.2864, 0.5435, 0.3299, 0.5217, 0.3299, 0.5217, 0.2864, 0.5435, 0.3734, 0.5435, 0.4169, 0.5217, 0.4169, 0.5217, 0.3734, 0.5435, 0.4604, 0.5435, 0.5039, 0.5217, 0.5039, 0.5217, 0.4604, 0.5217, 0.5474, 0.5217, 0.5909, 0.5, 0.5909, 0.5, 0.5474, 0.5217, 0.6344, 0.5217, 0.6779, 0.5, 0.6779, 0.5, 0.6344, 0.5217, 0.7214, 0.5217, 0.7649, 0.5, 0.7649, 0.5, 0.7214, 0.5217, 0.2429, 0.5217, 0.2864, 0.5, 0.2864, 0.5, 0.2429, 0.5217, 0.3299, 0.5217, 0.3734, 0.5, 0.3734, 0.5, 0.3299, 0.5217, 0.4169, 0.5217, 0.4604, 0.5, 0.4604, 0.5, 0.4169, 0.5217, 0.5039, 0.5217, 0.5474, 0.5, 0.5474, 0.5, 0.5039, 0.5217, 0.5909, 0.5217, 0.6344, 0.5, 0.6344, 0.5, 0.5909, 0.5217, 0.6779, 0.5217, 0.7214, 0.5, 0.7214, 0.5, 0.6779, 0.5217, 0.1995, 0.5217, 0.2429, 0.5, 0.2429, 0.5, 0.1995, 0.5217, 0.7649, 0.5217, 0.8084, 0.5, 0.8084, 0.5, 0.7649, 0.5217, 0.2864, 0.5217, 0.3299, 0.5, 0.3299, 0.5, 0.2864, 0.5217, 0.3734, 0.5217, 0.4169, 0.5, 0.4169, 0.5, 0.3734, 0.5217, 0.4604, 0.5217, 0.5039, 0.5, 0.5039, 0.5, 0.4604, 0.5, 0.5474, 0.5, 0.5909, 0.4783, 0.5909, 0.4783, 0.5474, 0.5, 0.6344, 0.5, 0.6779, 0.4783, 0.6779, 0.4783, 0.6344, 0.5, 0.7214, 0.5, 0.7649, 0.4783, 0.7649, 0.4783, 0.7214, 0.5, 0.2429, 0.5, 0.2864, 0.4783, 0.2864, 0.4783, 0.2429, 0.5, 0.3299, 0.5, 0.3734, 0.4783, 0.3734, 0.4783, 0.3299, 0.5, 0.4169, 0.5, 0.4604, 0.4783, 0.4604, 0.4783, 0.4169, 0.5, 0.5039, 0.5, 0.5474, 0.4783, 0.5474, 0.4783, 0.5039, 0.5, 0.5909, 0.5, 0.6344, 0.4783, 0.6344, 0.4783, 0.5909, 0.5, 0.6779, 0.5, 0.7214, 0.4783, 0.7214, 0.4783, 0.6779, 0.5, 0.1995, 0.5, 0.2429, 0.4783, 0.2429, 0.4783, 0.1995, 0.5, 0.7649, 0.5, 0.8084, 0.4783, 0.8084, 0.4783, 0.7649, 0.5, 0.2864, 0.5, 0.3299, 0.4783, 0.3299, 0.4783, 0.2864, 0.5, 0.3734, 0.5, 0.4169, 0.4783, 0.4169, 0.4783, 0.3734, 0.5, 0.4604, 0.5, 0.5039, 0.4783, 0.5039, 0.4783, 0.4604, 0.4783, 0.5474, 0.4783, 0.5909, 0.4565, 0.5909, 0.4565, 0.5474, 0.4783, 0.6344, 0.4783, 0.6779, 0.4565, 0.6779, 0.4565, 0.6344, 0.4783, 0.7214, 0.4783, 0.7649, 0.4565, 0.7649, 0.4565, 0.7214, 0.4783, 0.2429, 0.4783, 0.2864, 0.4565, 0.2864, 0.4565, 0.2429, 0.4783, 0.3299, 0.4783, 0.3734, 0.4565, 0.3734, 0.4565, 0.3299, 0.4783, 0.4169, 0.4783, 0.4604, 0.4565, 0.4604, 0.4565, 0.4169, 0.4783, 0.5039, 0.4783, 0.5474, 0.4565, 0.5474, 0.4565, 0.5039, 0.4783, 0.5909, 0.4783, 0.6344, 0.4565, 0.6344, 0.4565, 0.5909, 0.4783, 0.6779, 0.4783, 0.7214, 0.4565, 0.7214, 0.4565, 0.6779, 0.4783, 0.1995, 0.4783, 0.2429, 0.4565, 0.2429, 0.4565, 0.1995, 0.4783, 0.7649, 0.4783, 0.8084, 0.4565, 0.8084, 0.4565, 0.7649, 0.4783, 0.2864, 0.4783, 0.3299, 0.4565, 0.3299, 0.4565, 0.2864, 0.4783, 0.3734, 0.4783, 0.4169, 0.4565, 0.4169, 0.4565, 0.3734, 0.4783, 0.4604, 0.4783, 0.5039, 0.4565, 0.5039, 0.4565, 0.4604, 0.4565, 0.5474, 0.4565, 0.5909, 0.4348, 0.5909, 0.4348, 0.5474, 0.4565, 0.6344, 0.4565, 0.6779, 0.4348, 0.6779, 0.4348, 0.6344, 0.4565, 0.7214, 0.4565, 0.7649, 0.4348, 0.7649, 0.4348, 0.7214, 0.4565, 0.2429, 0.4565, 0.2864, 0.4348, 0.2864, 0.4348, 0.2429, 0.4565, 0.3299, 0.4565, 0.3734, 0.4348, 0.3734, 0.4348, 0.3299, 0.4565, 0.4169, 0.4565, 0.4604, 0.4348, 0.4604, 0.4348, 0.4169, 0.4565, 0.5039, 0.4565, 0.5474, 0.4348, 0.5474, 0.4348, 0.5039, 0.4565, 0.5909, 0.4565, 0.6344, 0.4348, 0.6344, 0.4348, 0.5909, 0.4565, 0.6779, 0.4565, 0.7214, 0.4348, 0.7214, 0.4348, 0.6779, 0.4565, 0.1995, 0.4565, 0.2429, 0.4348, 0.2429, 0.4348, 0.1995, 0.4565, 0.7649, 0.4565, 0.8084, 0.4348, 0.8084, 0.4348, 0.7649, 0.4565, 0.2864, 0.4565, 0.3299, 0.4348, 0.3299, 0.4348, 0.2864, 0.4565, 0.3734, 0.4565, 0.4169, 0.4348, 0.4169, 0.4348, 0.3734, 0.4565, 0.4604, 0.4565, 0.5039, 0.4348, 0.5039, 0.4348, 0.4604, 0.4348, 0.5474, 0.4348, 0.5909, 0.413, 0.5909, 0.413, 0.5474, 0.4348, 0.6344, 0.4348, 0.6779, 0.413, 0.6779, 0.413, 0.6344, 0.4348, 0.7214, 0.4348, 0.7649, 0.413, 0.7649, 0.413, 0.7214, 0.4348, 0.2429, 0.4348, 0.2864, 0.413, 0.2864, 0.413, 0.2429, 0.4348, 0.3299, 0.4348, 0.3734, 0.413, 0.3734, 0.413, 0.3299, 0.4348, 0.4169, 0.4348, 0.4604, 0.413, 0.4604, 0.413, 0.4169, 0.4348, 0.5039, 0.4348, 0.5474, 0.413, 0.5474, 0.413, 0.5039, 0.4348, 0.5909, 0.4348, 0.6344, 0.413, 0.6344, 0.413, 0.5909, 0.4348, 0.6779, 0.4348, 0.7214, 0.413, 0.7214, 0.413, 0.6779, 0.4348, 0.1995, 0.4348, 0.2429, 0.413, 0.2429, 0.413, 0.1995, 0.4348, 0.7649, 0.4348, 0.8084, 0.413, 0.8084, 0.413, 0.7649, 0.4348, 0.2864, 0.4348, 0.3299, 0.413, 0.3299, 0.413, 0.2864, 0.4348, 0.3734, 0.4348, 0.4169, 0.413, 0.4169, 0.413, 0.3734, 0.4348, 0.4604, 0.4348, 0.5039, 0.413, 0.5039, 0.413, 0.4604, 0.413, 0.5474, 0.413, 0.5909, 0.3913, 0.5909, 0.3913, 0.5474, 0.413, 0.6344, 0.413, 0.6779, 0.3913, 0.6779, 0.3913, 0.6344, 0.413, 0.7214, 0.413, 0.7649, 0.3913, 0.7649, 0.3913, 0.7214, 0.413, 0.2429, 0.413, 0.2864, 0.3913, 0.2864, 0.3913, 0.2429, 0.413, 0.3299, 0.413, 0.3734, 0.3913, 0.3734, 0.3913, 0.3299, 0.413, 0.4169, 0.413, 0.4604, 0.3913, 0.4604, 0.3913, 0.4169, 0.413, 0.5039, 0.413, 0.5474, 0.3913, 0.5474, 0.3913, 0.5039, 0.413, 0.5909, 0.413, 0.6344, 0.3913, 0.6344, 0.3913, 0.5909, 0.413, 0.6779, 0.413, 0.7214, 0.3913, 0.7214, 0.3913, 0.6779, 0.413, 0.1995, 0.413, 0.2429, 0.3913, 0.2429, 0.3913, 0.1995, 0.413, 0.7649, 0.413, 0.8084, 0.3913, 0.8084, 0.3913, 0.7649, 0.413, 0.2864, 0.413, 0.3299, 0.3913, 0.3299, 0.3913, 0.2864, 0.413, 0.3734, 0.413, 0.4169, 0.3913, 0.4169, 0.3913, 0.3734, 0.413, 0.4604, 0.413, 0.5039, 0.3913, 0.5039, 0.3913, 0.4604, 0.3913, 0.5474, 0.3913, 0.5909, 0.3695, 0.5909, 0.3695, 0.5474, 0.3913, 0.6344, 0.3913, 0.6779, 0.3695, 0.6779, 0.3695, 0.6344, 0.3913, 0.7214, 0.3913, 0.7649, 0.3695, 0.7649, 0.3695, 0.7214, 0.3913, 0.2429, 0.3913, 0.2864, 0.3695, 0.2864, 0.3695, 0.2429, 0.3913, 0.3299, 0.3913, 0.3734, 0.3695, 0.3734, 0.3695, 0.3299, 0.3913, 0.4169, 0.3913, 0.4604, 0.3695, 0.4604, 0.3695, 0.4169, 0.3913, 0.5039, 0.3913, 0.5474, 0.3695, 0.5474, 0.3695, 0.5039, 0.3913, 0.5909, 0.3913, 0.6344, 0.3695, 0.6344, 0.3695, 0.5909, 0.3913, 0.6779, 0.3913, 0.7214, 0.3695, 0.7214, 0.3695, 0.6779, 0.3913, 0.1995, 0.3913, 0.2429, 0.3695, 0.2429, 0.3695, 0.1995, 0.3913, 0.7649, 0.3913, 0.8084, 0.3695, 0.8084, 0.3695, 0.7649, 0.3913, 0.2864, 0.3913, 0.3299, 0.3695, 0.3299, 0.3695, 0.2864, 0.3913, 0.3734, 0.3913, 0.4169, 0.3695, 0.4169, 0.3695, 0.3734, 0.3913, 0.4604, 0.3913, 0.5039, 0.3695, 0.5039, 0.3695, 0.4604, 0.3695, 0.5474, 0.3695, 0.5909, 0.3478, 0.5909, 0.3478, 0.5474, 0.3695, 0.6344, 0.3695, 0.6779, 0.3478, 0.6779, 0.3478, 0.6344, 0.3695, 0.7214, 0.3695, 0.7649, 0.3478, 0.7649, 0.3478, 0.7214, 0.3695, 0.2429, 0.3695, 0.2864, 0.3478, 0.2864, 0.3478, 0.2429, 0.3695, 0.3299, 0.3695, 0.3734, 0.3478, 0.3734, 0.3478, 0.3299, 0.3695, 0.4169, 0.3695, 0.4604, 0.3478, 0.4604, 0.3478, 0.4169, 0.3695, 0.5039, 0.3695, 0.5474, 0.3478, 0.5474, 0.3478, 0.5039, 0.3695, 0.5909, 0.3695, 0.6344, 0.3478, 0.6344, 0.3478, 0.5909, 0.3695, 0.6779, 0.3695, 0.7214, 0.3478, 0.7214, 0.3478, 0.6779, 0.3695, 0.1995, 0.3695, 0.2429, 0.3478, 0.2429, 0.3478, 0.1995, 0.3695, 0.7649, 0.3695, 0.8084, 0.3478, 0.8084, 0.3478, 0.7649, 0.3695, 0.2864, 0.3695, 0.3299, 0.3478, 0.3299, 0.3478, 0.2864, 0.3695, 0.3734, 0.3695, 0.4169, 0.3478, 0.4169, 0.3478, 0.3734, 0.3695, 0.4604, 0.3695, 0.5039, 0.3478, 0.5039, 0.3478, 0.4604, 0.3478, 0.5474, 0.3478, 0.5909, 0.326, 0.5909, 0.326, 0.5474, 0.3478, 0.6344, 0.3478, 0.6779, 0.326, 0.6779, 0.326, 0.6344, 0.3478, 0.7214, 0.3478, 0.7649, 0.326, 0.7649, 0.326, 0.7214, 0.3478, 0.2429, 0.3478, 0.2864, 0.326, 0.2864, 0.326, 0.2429, 0.3478, 0.3299, 0.3478, 0.3734, 0.326, 0.3734, 0.326, 0.3299, 0.3478, 0.4169, 0.3478, 0.4604, 0.326, 0.4604, 0.326, 0.4169, 0.3478, 0.5039, 0.3478, 0.5474, 0.326, 0.5474, 0.326, 0.5039, 0.3478, 0.5909, 0.3478, 0.6344, 0.326, 0.6344, 0.326, 0.5909, 0.3478, 0.6779, 0.3478, 0.7214, 0.326, 0.7214, 0.326, 0.6779, 0.3478, 0.1995, 0.3478, 0.2429, 0.326, 0.2429, 0.326, 0.1995, 0.3478, 0.7649, 0.3478, 0.8084, 0.326, 0.8084, 0.326, 0.7649, 0.3478, 0.2864, 0.3478, 0.3299, 0.326, 0.3299, 0.326, 0.2864, 0.3478, 0.3734, 0.3478, 0.4169, 0.326, 0.4169, 0.326, 0.3734, 0.3478, 0.4604, 0.3478, 0.5039, 0.326, 0.5039, 0.326, 0.4604, 0.326, 0.5474, 0.326, 0.5909, 0.3043, 0.5909, 0.3043, 0.5474, 0.326, 0.6344, 0.326, 0.6779, 0.3043, 0.6779, 0.3043, 0.6344, 0.326, 0.7214, 0.326, 0.7649, 0.3043, 0.7649, 0.3043, 0.7214, 0.326, 0.2429, 0.326, 0.2864, 0.3043, 0.2864, 0.3043, 0.2429, 0.326, 0.3299, 0.326, 0.3734, 0.3043, 0.3734, 0.3043, 0.3299, 0.326, 0.4169, 0.326, 0.4604, 0.3043, 0.4604, 0.3043, 0.4169, 0.326, 0.5039, 0.326, 0.5474, 0.3043, 0.5474, 0.3043, 0.5039, 0.326, 0.5909, 0.326, 0.6344, 0.3043, 0.6344, 0.3043, 0.5909, 0.326, 0.6779, 0.326, 0.7214, 0.3043, 0.7214, 0.3043, 0.6779, 0.326, 0.1995, 0.326, 0.2429, 0.3043, 0.2429, 0.3043, 0.1995, 0.326, 0.7649, 0.326, 0.8084, 0.3043, 0.8084, 0.3043, 0.7649, 0.326, 0.2864, 0.326, 0.3299, 0.3043, 0.3299, 0.3043, 0.2864, 0.326, 0.3734, 0.326, 0.4169, 0.3043, 0.4169, 0.3043, 0.3734, 0.326, 0.4604, 0.326, 0.5039, 0.3043, 0.5039, 0.3043, 0.4604, 0.3043, 0.5474, 0.3043, 0.5909, 0.2825, 0.5909, 0.2825, 0.5474, 0.3043, 0.6344, 0.3043, 0.6779, 0.2825, 0.6779, 0.2825, 0.6344, 0.3043, 0.7214, 0.3043, 0.7649, 0.2825, 0.7649, 0.2825, 0.7214, 0.3043, 0.2429, 0.3043, 0.2864, 0.2825, 0.2864, 0.2825, 0.2429, 0.3043, 0.3299, 0.3043, 0.3734, 0.2825, 0.3734, 0.2825, 0.3299, 0.3043, 0.4169, 0.3043, 0.4604, 0.2825, 0.4604, 0.2825, 0.4169, 0.3043, 0.5039, 0.3043, 0.5474, 0.2825, 0.5474, 0.2825, 0.5039, 0.3043, 0.5909, 0.3043, 0.6344, 0.2825, 0.6344, 0.2825, 0.5909, 0.3043, 0.6779, 0.3043, 0.7214, 0.2825, 0.7214, 0.2825, 0.6779, 0.3043, 0.1995, 0.3043, 0.2429, 0.2825, 0.2429, 0.2825, 0.1995, 0.3043, 0.7649, 0.3043, 0.8084, 0.2825, 0.8084, 0.2825, 0.7649, 0.3043, 0.2864, 0.3043, 0.3299, 0.2825, 0.3299, 0.2825, 0.2864, 0.3043, 0.3734, 0.3043, 0.4169, 0.2825, 0.4169, 0.2825, 0.3734, 0.3043, 0.4604, 0.3043, 0.5039, 0.2825, 0.5039, 0.2825, 0.4604, 0.2825, 0.5474, 0.2825, 0.5909, 0.2608, 0.5909, 0.2608, 0.5474, 0.2825, 0.6344, 0.2825, 0.6779, 0.2608, 0.6779, 0.2608, 0.6344, 0.2825, 0.7214, 0.2825, 0.7649, 0.2608, 0.7649, 0.2608, 0.7214, 0.2825, 0.2429, 0.2825, 0.2864, 0.2608, 0.2864, 0.2608, 0.2429, 0.2825, 0.3299, 0.2825, 0.3734, 0.2608, 0.3734, 0.2608, 0.3299, 0.2825, 0.4169, 0.2825, 0.4604, 0.2608, 0.4604, 0.2608, 0.4169, 0.2825, 0.5039, 0.2825, 0.5474, 0.2608, 0.5474, 0.2608, 0.5039, 0.2825, 0.5909, 0.2825, 0.6344, 0.2608, 0.6344, 0.2608, 0.5909, 0.2825, 0.6779, 0.2825, 0.7214, 0.2608, 0.7214, 0.2608, 0.6779, 0.2825, 0.1995, 0.2825, 0.2429, 0.2608, 0.2429, 0.2608, 0.1995, 0.2825, 0.7649, 0.2825, 0.8084, 0.2608, 0.8084, 0.2608, 0.7649, 0.2825, 0.2864, 0.2825, 0.3299, 0.2608, 0.3299, 0.2608, 0.2864, 0.2825, 0.3734, 0.2825, 0.4169, 0.2608, 0.4169, 0.2608, 0.3734, 0.2825, 0.4604, 0.2825, 0.5039, 0.2608, 0.5039, 0.2608, 0.4604, 0.2608, 0.5474, 0.2608, 0.5909, 0.239, 0.5909, 0.239, 0.5474, 0.2608, 0.6344, 0.2608, 0.6779, 0.239, 0.6779, 0.239, 0.6344, 0.2608, 0.7214, 0.2608, 0.7649, 0.239, 0.7649, 0.239, 0.7214, 0.2608, 0.2429, 0.2608, 0.2864, 0.239, 0.2864, 0.239, 0.2429, 0.2608, 0.3299, 0.2608, 0.3734, 0.239, 0.3734, 0.239, 0.3299, 0.2608, 0.4169, 0.2608, 0.4604, 0.239, 0.4604, 0.239, 0.4169, 0.2608, 0.5039, 0.2608, 0.5474, 0.239, 0.5474, 0.239, 0.5039, 0.2608, 0.5909, 0.2608, 0.6344, 0.239, 0.6344, 0.239, 0.5909, 0.2608, 0.6779, 0.2608, 0.7214, 0.239, 0.7214, 0.239, 0.6779, 0.2608, 0.1995, 0.2608, 0.2429, 0.239, 0.2429, 0.239, 0.1995, 0.2608, 0.7649, 0.2608, 0.8084, 0.239, 0.8084, 0.239, 0.7649, 0.2608, 0.2864, 0.2608, 0.3299, 0.239, 0.3299, 0.239, 0.2864, 0.2608, 0.3734, 0.2608, 0.4169, 0.239, 0.4169, 0.239, 0.3734, 0.2608, 0.4604, 0.2608, 0.5039, 0.239, 0.5039, 0.239, 0.4604, 0.239, 0.5474, 0.239, 0.5909, 0.2173, 0.5909, 0.2173, 0.5474, 0.239, 0.6344, 0.239, 0.6779, 0.2173, 0.6779, 0.2173, 0.6344, 0.239, 0.7214, 0.239, 0.7649, 0.2173, 0.7649, 0.2173, 0.7214, 0.239, 0.2429, 0.239, 0.2864, 0.2173, 0.2864, 0.2173, 0.2429, 0.239, 0.3299, 0.239, 0.3734, 0.2173, 0.3734, 0.2173, 0.3299, 0.239, 0.4169, 0.239, 0.4604, 0.2173, 0.4604, 0.2173, 0.4169, 0.239, 0.5039, 0.239, 0.5474, 0.2173, 0.5474, 0.2173, 0.5039, 0.239, 0.5909, 0.239, 0.6344, 0.2173, 0.6344, 0.2173, 0.5909, 0.239, 0.6779, 0.239, 0.7214, 0.2173, 0.7214, 0.2173, 0.6779, 0.239, 0.1995, 0.239, 0.2429, 0.2173, 0.2429, 0.2173, 0.1995, 0.239, 0.7649, 0.239, 0.8084, 0.2173, 0.8084, 0.2173, 0.7649, 0.239, 0.2864, 0.239, 0.3299, 0.2173, 0.3299, 0.2173, 0.2864, 0.239, 0.3734, 0.239, 0.4169, 0.2173, 0.4169, 0.2173, 0.3734, 0.239, 0.4604, 0.239, 0.5039, 0.2173, 0.5039, 0.2173, 0.4604, 0.2173, 0.5474, 0.2173, 0.5909, 0.1955, 0.5909, 0.1955, 0.5474, 0.2173, 0.6344, 0.2173, 0.6779, 0.1955, 0.6779, 0.1955, 0.6344, 0.2173, 0.7214, 0.2173, 0.7649, 0.1955, 0.7649, 0.1955, 0.7214, 0.2173, 0.2429, 0.2173, 0.2864, 0.1955, 0.2864, 0.1955, 0.2429, 0.2173, 0.3299, 0.2173, 0.3734, 0.1955, 0.3734, 0.1955, 0.3299, 0.2173, 0.4169, 0.2173, 0.4604, 0.1955, 0.4604, 0.1955, 0.4169, 0.2173, 0.5039, 0.2173, 0.5474, 0.1955, 0.5474, 0.1955, 0.5039, 0.2173, 0.5909, 0.2173, 0.6344, 0.1955, 0.6344, 0.1955, 0.5909, 0.2173, 0.6779, 0.2173, 0.7214, 0.1955, 0.7214, 0.1955, 0.6779, 0.2173, 0.1995, 0.2173, 0.2429, 0.1955, 0.2429, 0.1955, 0.1995, 0.2173, 0.7649, 0.2173, 0.8084, 0.1955, 0.8084, 0.1955, 0.7649, 0.2173, 0.2864, 0.2173, 0.3299, 0.1955, 0.3299, 0.1955, 0.2864, 0.2173, 0.3734, 0.2173, 0.4169, 0.1955, 0.4169, 0.1955, 0.3734, 0.2173, 0.4604, 0.2173, 0.5039, 0.1955, 0.5039, 0.1955, 0.4604, 0.1955, 0.5474, 0.1955, 0.5909, 0.1738, 0.5909, 0.1738, 0.5474, 0.1955, 0.6344, 0.1955, 0.6779, 0.1738, 0.6779, 0.1738, 0.6344, 0.1955, 0.7214, 0.1955, 0.7649, 0.1738, 0.7649, 0.1738, 0.7214, 0.1955, 0.2429, 0.1955, 0.2864, 0.1738, 0.2864, 0.1738, 0.2429, 0.1955, 0.3299, 0.1955, 0.3734, 0.1738, 0.3734, 0.1738, 0.3299, 0.1955, 0.4169, 0.1955, 0.4604, 0.1738, 0.4604, 0.1738, 0.4169, 0.1955, 0.5039, 0.1955, 0.5474, 0.1738, 0.5474, 0.1738, 0.5039, 0.1955, 0.5909, 0.1955, 0.6344, 0.1738, 0.6344, 0.1738, 0.5909, 0.1955, 0.6779, 0.1955, 0.7214, 0.1738, 0.7214, 0.1738, 0.6779, 0.1955, 0.1995, 0.1955, 0.2429, 0.1738, 0.2429, 0.1738, 0.1995, 0.1955, 0.7649, 0.1955, 0.8084, 0.1738, 0.8084, 0.1738, 0.7649, 0.1955, 0.2864, 0.1955, 0.3299, 0.1738, 0.3299, 0.1738, 0.2864, 0.1955, 0.3734, 0.1955, 0.4169, 0.1738, 0.4169, 0.1738, 0.3734, 0.1955, 0.4604, 0.1955, 0.5039, 0.1738, 0.5039, 0.1738, 0.4604, 0.1738, 0.5474, 0.1738, 0.5909, 0.1521, 0.5909, 0.1521, 0.5474, 0.1738, 0.6344, 0.1738, 0.6779, 0.1521, 0.6779, 0.1521, 0.6344, 0.1738, 0.7214, 0.1738, 0.7649, 0.1521, 0.7649, 0.1521, 0.7214, 0.1738, 0.2429, 0.1738, 0.2864, 0.1521, 0.2864, 0.1521, 0.2429, 0.1738, 0.3299, 0.1738, 0.3734, 0.1521, 0.3734, 0.1521, 0.3299, 0.1738, 0.4169, 0.1738, 0.4604, 0.1521, 0.4604, 0.1521, 0.4169, 0.1738, 0.5039, 0.1738, 0.5474, 0.1521, 0.5474, 0.1521, 0.5039, 0.1738, 0.5909, 0.1738, 0.6344, 0.1521, 0.6344, 0.1521, 0.5909, 0.1738, 0.6779, 0.1738, 0.7214, 0.1521, 0.7214, 0.1521, 0.6779, 0.1738, 0.1995, 0.1738, 0.2429, 0.1521, 0.2429, 0.1521, 0.1995, 0.1738, 0.7649, 0.1738, 0.8084, 0.1521, 0.8084, 0.1521, 0.7649, 0.1738, 0.2864, 0.1738, 0.3299, 0.1521, 0.3299, 0.1521, 0.2864, 0.1738, 0.3734, 0.1738, 0.4169, 0.1521, 0.4169, 0.1521, 0.3734, 0.1738, 0.4604, 0.1738, 0.5039, 0.1521, 0.5039, 0.1521, 0.4604, 0.8479, 0.5474, 0.8479, 0.5909, 0.8262, 0.5909, 0.8262, 0.5474, 0.8479, 0.6344, 0.8479, 0.6779, 0.8262, 0.6779, 0.8262, 0.6344, 0.8479, 0.7214, 0.8479, 0.7649, 0.8262, 0.7649, 0.8262, 0.7214, 0.8479, 0.2429, 0.8479, 0.2864, 0.8262, 0.2864, 0.8262, 0.2429, 0.8479, 0.3299, 0.8479, 0.3734, 0.8262, 0.3734, 0.8262, 0.3299, 0.8479, 0.4169, 0.8479, 0.4604, 0.8262, 0.4604, 0.8262, 0.4169, 0.8479, 0.5039, 0.8479, 0.5474, 0.8262, 0.5474, 0.8262, 0.5039, 0.8479, 0.5909, 0.8479, 0.6344, 0.8262, 0.6344, 0.8262, 0.5909, 0.8479, 0.6779, 0.8479, 0.7214, 0.8262, 0.7214, 0.8262, 0.6779, 0.8479, 0.1995, 0.8479, 0.2429, 0.8262, 0.2429, 0.8262, 0.1995, 0.8479, 0.7649, 0.8479, 0.8084, 0.8262, 0.8084, 0.8262, 0.7649, 0.8479, 0.2864, 0.8479, 0.3299, 0.8262, 0.3299, 0.8262, 0.2864, 0.8479, 0.3734, 0.8479, 0.4169, 0.8262, 0.4169, 0.8262, 0.3734, 0.8479, 0.4604, 0.8479, 0.5039, 0.8262, 0.5039, 0.8262, 0.4604, 0.8262, 0.5474, 0.8262, 0.5909, 0.8045, 0.5909, 0.8045, 0.5474, 0.8262, 0.6344, 0.8262, 0.6779, 0.8045, 0.6779, 0.8045, 0.6344, 0.8262, 0.7214, 0.8262, 0.7649, 0.8045, 0.7649, 0.8045, 0.7214, 0.8262, 0.2429, 0.8262, 0.2864, 0.8045, 0.2864, 0.8045, 0.2429, 0.8262, 0.3299, 0.8262, 0.3734, 0.8045, 0.3734, 0.8045, 0.3299, 0.8262, 0.4169, 0.8262, 0.4604, 0.8045, 0.4604, 0.8045, 0.4169, 0.8262, 0.5039, 0.8262, 0.5474, 0.8045, 0.5474, 0.8045, 0.5039, 0.8262, 0.5909, 0.8262, 0.6344, 0.8045, 0.6344, 0.8045, 0.5909, 0.8262, 0.6779, 0.8262, 0.7214, 0.8045, 0.7214, 0.8045, 0.6779, 0.8262, 0.1995, 0.8262, 0.2429, 0.8045, 0.2429, 0.8045, 0.1995, 0.8262, 0.7649, 0.8262, 0.8084, 0.8045, 0.8084, 0.8045, 0.7649, 0.8262, 0.2864, 0.8262, 0.3299, 0.8045, 0.3299, 0.8045, 0.2864, 0.8262, 0.3734, 0.8262, 0.4169, 0.8045, 0.4169, 0.8045, 0.3734, 0.8262, 0.4604, 0.8262, 0.5039, 0.8045, 0.5039, 0.8045, 0.4604, 0.8045, 0.5474, 0.8045, 0.5909, 0.7827, 0.5909, 0.7827, 0.5474, 0.8045, 0.6344, 0.8045, 0.6779, 0.7827, 0.6779, 0.7827, 0.6344, 0.8045, 0.7214, 0.8045, 0.7649, 0.7827, 0.7649, 0.7827, 0.7214, 0.8045, 0.2429, 0.8045, 0.2864, 0.7827, 0.2864, 0.7827, 0.2429, 0.8045, 0.3299, 0.8045, 0.3734, 0.7827, 0.3734, 0.7827, 0.3299, 0.8045, 0.4169, 0.8045, 0.4604, 0.7827, 0.4604, 0.7827, 0.4169, 0.8045, 0.5039, 0.8045, 0.5474, 0.7827, 0.5474, 0.7827, 0.5039, 0.8045, 0.5909, 0.8045, 0.6344, 0.7827, 0.6344, 0.7827, 0.5909, 0.8045, 0.6779, 0.8045, 0.7214, 0.7827, 0.7214, 0.7827, 0.6779, 0.8045, 0.1995, 0.8045, 0.2429, 0.7827, 0.2429, 0.7827, 0.1995, 0.8045, 0.7649, 0.8045, 0.8084, 0.7827, 0.8084, 0.7827, 0.7649, 0.8045, 0.2864, 0.8045, 0.3299, 0.7827, 0.3299, 0.7827, 0.2864, 0.8045, 0.3734, 0.8045, 0.4169, 0.7827, 0.4169, 0.7827, 0.3734, 0.8045, 0.4604, 0.8045, 0.5039, 0.7827, 0.5039, 0.7827, 0.4604, 0.7827, 0.5474, 0.7827, 0.5909, 0.761, 0.5909, 0.761, 0.5474, 0.7827, 0.6344, 0.7827, 0.6779, 0.761, 0.6779, 0.761, 0.6344, 0.7827, 0.7214, 0.7827, 0.7649, 0.761, 0.7649, 0.761, 0.7214, 0.7827, 0.2429, 0.7827, 0.2864, 0.761, 0.2864, 0.761, 0.2429, 0.7827, 0.3299, 0.7827, 0.3734, 0.761, 0.3734, 0.761, 0.3299, 0.7827, 0.4169, 0.7827, 0.4604, 0.761, 0.4604, 0.761, 0.4169, 0.7827, 0.5039, 0.7827, 0.5474, 0.761, 0.5474, 0.761, 0.5039, 0.7827, 0.5909, 0.7827, 0.6344, 0.761, 0.6344, 0.761, 0.5909, 0.7827, 0.6779, 0.7827, 0.7214, 0.761, 0.7214, 0.761, 0.6779, 0.7827, 0.1995, 0.7827, 0.2429, 0.761, 0.2429, 0.761, 0.1995, 0.7827, 0.7649, 0.7827, 0.8084, 0.761, 0.8084, 0.761, 0.7649, 0.7827, 0.2864, 0.7827, 0.3299, 0.761, 0.3299, 0.761, 0.2864, 0.7827, 0.3734, 0.7827, 0.4169, 0.761, 0.4169, 0.761, 0.3734, 0.7827, 0.4604, 0.7827, 0.5039, 0.761, 0.5039, 0.761, 0.4604, 0.761, 0.5474, 0.761, 0.5909, 0.7392, 0.5909, 0.7392, 0.5474, 0.761, 0.6344, 0.761, 0.6779, 0.7392, 0.6779, 0.7392, 0.6344, 0.761, 0.7214, 0.761, 0.7649, 0.7392, 0.7649, 0.7392, 0.7214, 0.761, 0.2429, 0.761, 0.2864, 0.7392, 0.2864, 0.7392, 0.2429, 0.761, 0.3299, 0.761, 0.3734, 0.7392, 0.3734, 0.7392, 0.3299, 0.761, 0.4169, 0.761, 0.4604, 0.7392, 0.4604, 0.7392, 0.4169, 0.761, 0.5039, 0.761, 0.5474, 0.7392, 0.5474, 0.7392, 0.5039, 0.761, 0.5909, 0.761, 0.6344, 0.7392, 0.6344, 0.7392, 0.5909, 0.761, 0.6779, 0.761, 0.7214, 0.7392, 0.7214, 0.7392, 0.6779, 0.761, 0.1995, 0.761, 0.2429, 0.7392, 0.2429, 0.7392, 0.1995, 0.761, 0.7649, 0.761, 0.8084, 0.7392, 0.8084, 0.7392, 0.7649, 0.761, 0.2864, 0.761, 0.3299, 0.7392, 0.3299, 0.7392, 0.2864, 0.761, 0.3734, 0.761, 0.4169, 0.7392, 0.4169, 0.7392, 0.3734, 0.761, 0.4604, 0.761, 0.5039, 0.7392, 0.5039, 0.7392, 0.4604, 0.7392, 0.5474, 0.7392, 0.5909, 0.7175, 0.5909, 0.7175, 0.5474, 0.7392, 0.6344, 0.7392, 0.6779, 0.7175, 0.6779, 0.7175, 0.6344, 0.7392, 0.7214, 0.7392, 0.7649, 0.7175, 0.7649, 0.7175, 0.7214, 0.7392, 0.2429, 0.7392, 0.2864, 0.7175, 0.2864, 0.7175, 0.2429, 0.7392, 0.3299, 0.7392, 0.3734, 0.7175, 0.3734, 0.7175, 0.3299, 0.7392, 0.4169, 0.7392, 0.4604, 0.7175, 0.4604, 0.7175, 0.4169, 0.7392, 0.5039, 0.7392, 0.5474, 0.7175, 0.5474, 0.7175, 0.5039, 0.7392, 0.5909, 0.7392, 0.6344, 0.7175, 0.6344, 0.7175, 0.5909, 0.7392, 0.6779, 0.7392, 0.7214, 0.7175, 0.7214, 0.7175, 0.6779, 0.7392, 0.1995, 0.7392, 0.2429, 0.7175, 0.2429, 0.7175, 0.1995, 0.7392, 0.7649, 0.7392, 0.8084, 0.7175, 0.8084, 0.7175, 0.7649, 0.7392, 0.2864, 0.7392, 0.3299, 0.7175, 0.3299, 0.7175, 0.2864, 0.7392, 0.3734, 0.7392, 0.4169, 0.7175, 0.4169, 0.7175, 0.3734, 0.7392, 0.4604, 0.7392, 0.5039, 0.7175, 0.5039, 0.7175, 0.4604, 0.7175, 0.5474, 0.7175, 0.5909, 0.6957, 0.5909, 0.6957, 0.5474, 0.7175, 0.6344, 0.7175, 0.6779, 0.6957, 0.6779, 0.6957, 0.6344, 0.7175, 0.7214, 0.7175, 0.7649, 0.6957, 0.7649, 0.6957, 0.7214, 0.7175, 0.2429, 0.7175, 0.2864, 0.6957, 0.2864, 0.6957, 0.2429, 0.7175, 0.3299, 0.7175, 0.3734, 0.6957, 0.3734, 0.6957, 0.3299, 0.7175, 0.4169, 0.7175, 0.4604, 0.6957, 0.4604, 0.6957, 0.4169, 0.7175, 0.5039, 0.7175, 0.5474, 0.6957, 0.5474, 0.6957, 0.5039, 0.7175, 0.5909, 0.7175, 0.6344, 0.6957, 0.6344, 0.6957, 0.5909, 0.7175, 0.6779, 0.7175, 0.7214, 0.6957, 0.7214, 0.6957, 0.6779, 0.7175, 0.1995, 0.7175, 0.2429, 0.6957, 0.2429, 0.6957, 0.1995, 0.7175, 0.7649, 0.7175, 0.8084, 0.6957, 0.8084, 0.6957, 0.7649, 0.7175, 0.2864, 0.7175, 0.3299, 0.6957, 0.3299, 0.6957, 0.2864, 0.7175, 0.3734, 0.7175, 0.4169, 0.6957, 0.4169, 0.6957, 0.3734, 0.7175, 0.4604, 0.7175, 0.5039, 0.6957, 0.5039, 0.6957, 0.4604, 0.6957, 0.5474, 0.6957, 0.5909, 0.674, 0.5909, 0.674, 0.5474, 0.6957, 0.6344, 0.6957, 0.6779, 0.674, 0.6779, 0.674, 0.6344, 0.6957, 0.7214, 0.6957, 0.7649, 0.674, 0.7649, 0.674, 0.7214, 0.6957, 0.2429, 0.6957, 0.2864, 0.674, 0.2864, 0.674, 0.2429, 0.6957, 0.3299, 0.6957, 0.3734, 0.674, 0.3734, 0.674, 0.3299, 0.6957, 0.4169, 0.6957, 0.4604, 0.674, 0.4604, 0.674, 0.4169, 0.6957, 0.5039, 0.6957, 0.5474, 0.674, 0.5474, 0.674, 0.5039, 0.6957, 0.5909, 0.6957, 0.6344, 0.674, 0.6344, 0.674, 0.5909, 0.6957, 0.6779, 0.6957, 0.7214, 0.674, 0.7214, 0.674, 0.6779, 0.6957, 0.1995, 0.6957, 0.2429, 0.674, 0.2429, 0.674, 0.1995, 0.6957, 0.7649, 0.6957, 0.8084, 0.674, 0.8084, 0.674, 0.7649, 0.6957, 0.2864, 0.6957, 0.3299, 0.674, 0.3299, 0.674, 0.2864, 0.6957, 0.3734, 0.6957, 0.4169, 0.674, 0.4169, 0.674, 0.3734, 0.6957, 0.4604, 0.6957, 0.5039, 0.674, 0.5039, 0.674, 0.4604, 0.2173, 0.8084, 0.239, 0.8084, 0.239, 0.8387, 0.2173, 0.8387, 0.4565, 0.8084, 0.4783, 0.8084, 0.4783, 0.8387, 0.4565, 0.8387, 0.7827, 0.8084, 0.8045, 0.8084, 0.8045, 0.8387, 0.7827, 0.8387, 0.5652, 0.8084, 0.587, 0.8084, 0.587, 0.8387, 0.5652, 0.8387, 0.326, 0.8084, 0.3478, 0.8084, 0.3478, 0.8387, 0.326, 0.8387, 0.1955, 0.8084, 0.2173, 0.8084, 0.2173, 0.8387, 0.1955, 0.8387, 0.4348, 0.8084, 0.4565, 0.8084, 0.4565, 0.8387, 0.4348, 0.8387, 0.761, 0.8084, 0.7827, 0.8084, 0.7827, 0.8387, 0.761, 0.8387, 0.3043, 0.8084, 0.326, 0.8084, 0.326, 0.8387, 0.3043, 0.8387, 0.6522, 0.8084, 0.674, 0.8084, 0.674, 0.8387, 0.6522, 0.8387, 0.5435, 0.8084, 0.5652, 0.8084, 0.5652, 0.8387, 0.5435, 0.8387, 0.1738, 0.8084, 0.1955, 0.8084, 0.1955, 0.8387, 0.1738, 0.8387, 0.413, 0.8084, 0.4348, 0.8084, 0.4348, 0.8387, 0.413, 0.8387, 0.7392, 0.8084, 0.761, 0.8084, 0.761, 0.8387, 0.7392, 0.8387, 0.2825, 0.8084, 0.3043, 0.8084, 0.3043, 0.8387, 0.2825, 0.8387, 0.5217, 0.8084, 0.5435, 0.8084, 0.5435, 0.8387, 0.5217, 0.8387, 0.1521, 0.8084, 0.1738, 0.8084, 0.1738, 0.8387, 0.1521, 0.8387, 0.6305, 0.8084, 0.6522, 0.8084, 0.6522, 0.8387, 0.6305, 0.8387, 0.3913, 0.8084, 0.413, 0.8084, 0.413, 0.8387, 0.3913, 0.8387, 0.674, 0.8084, 0.6957, 0.8084, 0.6957, 0.8387, 0.674, 0.8387, 0.7175, 0.8084, 0.7392, 0.8084, 0.7392, 0.8387, 0.7175, 0.8387, 0.2608, 0.8084, 0.2825, 0.8084, 0.2825, 0.8387, 0.2608, 0.8387, 0.5, 0.8084, 0.5217, 0.8084, 0.5217, 0.8387, 0.5, 0.8387, 0.8262, 0.8084, 0.8479, 0.8084, 0.8479, 0.8387, 0.8262, 0.8387, 0.6087, 0.8084, 0.6305, 0.8084, 0.6305, 0.8387, 0.6087, 0.8387, 0.3695, 0.8084, 0.3913, 0.8084, 0.3913, 0.8387, 0.3695, 0.8387, 0.6957, 0.8084, 0.7175, 0.8084, 0.7175, 0.8387, 0.6957, 0.8387, 0.239, 0.8084, 0.2608, 0.8084, 0.2608, 0.8387, 0.239, 0.8387, 0.4783, 0.8084, 0.5, 0.8084, 0.5, 0.8387, 0.4783, 0.8387, 0.8045, 0.8084, 0.8262, 0.8084, 0.8262, 0.8387, 0.8045, 0.8387, 0.587, 0.8084, 0.6087, 0.8084, 0.6087, 0.8387, 0.587, 0.8387, 0.3478, 0.8084, 0.3695, 0.8084, 0.3695, 0.8387, 0.3478, 0.8387, 0.1738, 0.8387, 0.1955, 0.8387, 0.3436, 0.8519, 0.6522, 0.8387, 0.674, 0.8387, 0.3436, 0.8519, 0.413, 0.8387, 0.4348, 0.8387, 0.3436, 0.8519, 0.674, 0.8387, 0.6957, 0.8387, 0.8479, 0.8519, 0.2173, 0.8387, 0.239, 0.8387, 0.3436, 0.8519, 0.4565, 0.8387, 0.4783, 0.8387, 0.3436, 0.8519, 0.7175, 0.8387, 0.7392, 0.8387, 0.8479, 0.8519, 0.2608, 0.8387, 0.2825, 0.8387, 0.3436, 0.8519, 0.5, 0.8387, 0.5217, 0.8387, 0.3436, 0.8519, 0.761, 0.8387, 0.7827, 0.8387, 0.8479, 0.8519, 0.3043, 0.8387, 0.326, 0.8387, 0.3436, 0.8519, 0.5435, 0.8387, 0.5652, 0.8387, 0.3436, 0.8519, 0.8045, 0.8387, 0.8262, 0.8387, 0.8479, 0.8519, 0.587, 0.8387, 0.6087, 0.8387, 0.3436, 0.8519, 0.3478, 0.8387, 0.3695, 0.8387, 0.3436, 0.8519, 0.1521, 0.8387, 0.1738, 0.8387, 0.3436, 0.8519, 0.6305, 0.8387, 0.6522, 0.8387, 0.3436, 0.8519, 0.3913, 0.8387, 0.413, 0.8387, 0.3436, 0.8519, 0.1955, 0.8387, 0.2173, 0.8387, 0.3436, 0.8519, 0.4348, 0.8387, 0.4565, 0.8387, 0.3436, 0.8519, 0.6957, 0.8387, 0.7175, 0.8387, 0.8479, 0.8519, 0.239, 0.8387, 0.2608, 0.8387, 0.3436, 0.8519, 0.4783, 0.8387, 0.5, 0.8387, 0.3436, 0.8519, 0.7392, 0.8387, 0.761, 0.8387, 0.8479, 0.8519, 0.2825, 0.8387, 0.3043, 0.8387, 0.3436, 0.8519, 0.5217, 0.8387, 0.5435, 0.8387, 0.3436, 0.8519, 0.7827, 0.8387, 0.8045, 0.8387, 0.8479, 0.8519, 0.5652, 0.8387, 0.587, 0.8387, 0.3436, 0.8519, 0.326, 0.8387, 0.3478, 0.8387, 0.3436, 0.8519, 0.8262, 0.8387, 0.8479, 0.8387, 0.8479, 0.8519, 0.6087, 0.8387, 0.6305, 0.8387, 0.3436, 0.8519, 0.3695, 0.8387, 0.3913, 0.8387, 0.3436, 0.8519, 0.8479, 0.1995, 0.8262, 0.1995, 0.8262, 0.1714, 0.8479, 0.1714, 0.6305, 0.1995, 0.6087, 0.1995, 0.6087, 0.1714, 0.6305, 0.1714, 0.3913, 0.1995, 0.3695, 0.1995, 0.3695, 0.1714, 0.3913, 0.1714, 0.7175, 0.1995, 0.6957, 0.1995, 0.6957, 0.1714, 0.7175, 0.1714, 0.2608, 0.1995, 0.239, 0.1995, 0.239, 0.1714, 0.2608, 0.1714, 0.5, 0.1995, 0.4783, 0.1995, 0.4783, 0.1714, 0.5, 0.1714, 0.8262, 0.1995, 0.8045, 0.1995, 0.8045, 0.1714, 0.8262, 0.1714, 0.6087, 0.1995, 0.587, 0.1995, 0.587, 0.1714, 0.6087, 0.1714, 0.3695, 0.1995, 0.3478, 0.1995, 0.3478, 0.1714, 0.3695, 0.1714, 0.239, 0.1995, 0.2173, 0.1995, 0.2173, 0.1714, 0.239, 0.1714, 0.4783, 0.1995, 0.4565, 0.1995, 0.4565, 0.1714, 0.4783, 0.1714, 0.8045, 0.1995, 0.7827, 0.1995, 0.7827, 0.1714, 0.8045, 0.1714, 0.587, 0.1995, 0.5652, 0.1995, 0.5652, 0.1714, 0.587, 0.1714, 0.3478, 0.1995, 0.326, 0.1995, 0.326, 0.1714, 0.3478, 0.1714, 0.2173, 0.1995, 0.1955, 0.1995, 0.1955, 0.1714, 0.2173, 0.1714, 0.4565, 0.1995, 0.4348, 0.1995, 0.4348, 0.1714, 0.4565, 0.1714, 0.7827, 0.1995, 0.761, 0.1995, 0.761, 0.1714, 0.7827, 0.1714, 0.326, 0.1995, 0.3043, 0.1995, 0.3043, 0.1714, 0.326, 0.1714, 0.5652, 0.1995, 0.5435, 0.1995, 0.5435, 0.1714, 0.5652, 0.1714, 0.1955, 0.1995, 0.1738, 0.1995, 0.1738, 0.1714, 0.1955, 0.1714, 0.4348, 0.1995, 0.413, 0.1995, 0.413, 0.1714, 0.4348, 0.1714, 0.761, 0.1995, 0.7392, 0.1995, 0.7392, 0.1714, 0.761, 0.1714, 0.3043, 0.1995, 0.2825, 0.1995, 0.2825, 0.1714, 0.3043, 0.1714, 0.5435, 0.1995, 0.5217, 0.1995, 0.5217, 0.1714, 0.5435, 0.1714, 0.1738, 0.1995, 0.1521, 0.1995, 0.1521, 0.1714, 0.1738, 0.1714, 0.674, 0.1995, 0.6522, 0.1995, 0.6522, 0.1714, 0.674, 0.1714, 0.6522, 0.1995, 0.6305, 0.1995, 0.6305, 0.1714, 0.6522, 0.1714, 0.413, 0.1995, 0.3913, 0.1995, 0.3913, 0.1714, 0.413, 0.1714, 0.6957, 0.1995, 0.674, 0.1995, 0.674, 0.1714, 0.6957, 0.1714, 0.7392, 0.1995, 0.7175, 0.1995, 0.7175, 0.1714, 0.7392, 0.1714, 0.2825, 0.1995, 0.2608, 0.1995, 0.2608, 0.1714, 0.2825, 0.1714, 0.5217, 0.1995, 0.5, 0.1995, 0.5, 0.1714, 0.5217, 0.1714, 0.1738, 0.1714, 0.1521, 0.1714, 0.3387, 0.156, 0.6522, 0.1714, 0.6305, 0.1714, 0.3387, 0.156, 0.413, 0.1714, 0.3913, 0.1714, 0.3387, 0.156, 0.2173, 0.1714, 0.1955, 0.1714, 0.3387, 0.156, 0.4565, 0.1714, 0.4348, 0.1714, 0.3387, 0.156, 0.7175, 0.1714, 0.6957, 0.1714, 0.8479, 0.156, 0.2608, 0.1714, 0.239, 0.1714, 0.3387, 0.156, 0.5, 0.1714, 0.4783, 0.1714, 0.3387, 0.156, 0.761, 0.1714, 0.7392, 0.1714, 0.8479, 0.156, 0.3043, 0.1714, 0.2825, 0.1714, 0.3387, 0.156, 0.5435, 0.1714, 0.5217, 0.1714, 0.3387, 0.156, 0.8045, 0.1714, 0.7827, 0.1714, 0.8479, 0.156, 0.587, 0.1714, 0.5652, 0.1714, 0.3387, 0.156, 0.3478, 0.1714, 0.326, 0.1714, 0.3387, 0.156, 0.8479, 0.1714, 0.8262, 0.1714, 0.8479, 0.156, 0.6305, 0.1714, 0.6087, 0.1714, 0.3387, 0.156, 0.3913, 0.1714, 0.3695, 0.1714, 0.3387, 0.156, 0.1955, 0.1714, 0.1738, 0.1714, 0.3387, 0.156, 0.674, 0.1714, 0.6522, 0.1714, 0.3387, 0.156, 0.4348, 0.1714, 0.413, 0.1714, 0.3387, 0.156, 0.6957, 0.1714, 0.674, 0.1714, 0.8479, 0.156, 0.239, 0.1714, 0.2173, 0.1714, 0.3387, 0.156, 0.4783, 0.1714, 0.4565, 0.1714, 0.3387, 0.156, 0.7392, 0.1714, 0.7175, 0.1714, 0.8479, 0.156, 0.2825, 0.1714, 0.2608, 0.1714, 0.3387, 0.156, 0.5217, 0.1714, 0.5, 0.1714, 0.3387, 0.156, 0.7827, 0.1714, 0.761, 0.1714, 0.8479, 0.156, 0.326, 0.1714, 0.3043, 0.1714, 0.3387, 0.156, 0.5652, 0.1714, 0.5435, 0.1714, 0.3387, 0.156, 0.8262, 0.1714, 0.8045, 0.1714, 0.8479, 0.156, 0.6087, 0.1714, 0.587, 0.1714, 0.3387, 0.156, 0.3695, 0.1714, 0.3478, 0.1714, 0.3387, 0.156])
me_sphere_006.use_remesh_preserve_volume = False
me_sphere_006.use_remesh_preserve_attributes = False
me_sphere_006.use_mirror_vertex_groups = False
me_sphere_006.update()

# ---- objects
ob_sphere_002 = bpy.data.objects.new('Sphere.002', me_sphere_006)

# ---- transforms, parenting, visibility, modifiers, constraints
ob_sphere_002.location = (0.0, 0.0, 1.0)
ob_sphere_002.lineart.crease_threshold = 0.0
_m = ob_sphere_002.modifiers.new('Subsurf', 'SUBSURF')
_m.uv_smooth = 'PRESERVE_CORNERS'
_m.quality = 2
_m.levels = 2
_m.show_only_control_edges = False

# ---- collection membership
scene.collection.objects.link(ob_sphere_002)

# ---- scene / render settings (as saved in the file)
scene.frame_start = 1; scene.frame_end = 250; scene.frame_set(1)
scene.render.engine = 'CYCLES'
scene.render.resolution_x = 1080
scene.render.resolution_percentage = 50
scene.cycles.samples = 16384
scene.cycles.sampling_pattern = 'TABULATED_SOBOL'
scene.cycles.use_light_tree = False
scene.view_settings.look = 'High Contrast'
scene.view_settings.view_transform = 'Filmic'
scene.view_settings.exposure = -0.462
bpy.context.view_layer.update()

# ---- added for rendering (the .blend has no active camera and no usable light): camera, sun
cam_auto = bpy.data.cameras.new('AutoCamera')
cam_auto.lens = 50.0
cam_auto.sensor_width = 36.0
cam_auto.clip_end = 1000.0
ob_auto_camera = bpy.data.objects.new('AutoCamera', cam_auto)
scene.collection.objects.link(ob_auto_camera)
ob_auto_camera.location = (3.20639, -3.84766, 3.56529)
ob_auto_camera.rotation_euler = (1.09748, -7.21219e-08, 0.694738)
scene.camera = ob_auto_camera
light_auto_sun = bpy.data.lights.new('AutoSun', 'SUN')
light_auto_sun.energy = 3.0
light_auto_sun.angle = 0.0523599
ob_auto_sun = bpy.data.objects.new('AutoSun', light_auto_sun)
scene.collection.objects.link(ob_auto_sun)
ob_auto_sun.rotation_euler = (0.872665, 0.174533, 0.523599)
bpy.context.view_layer.update()
